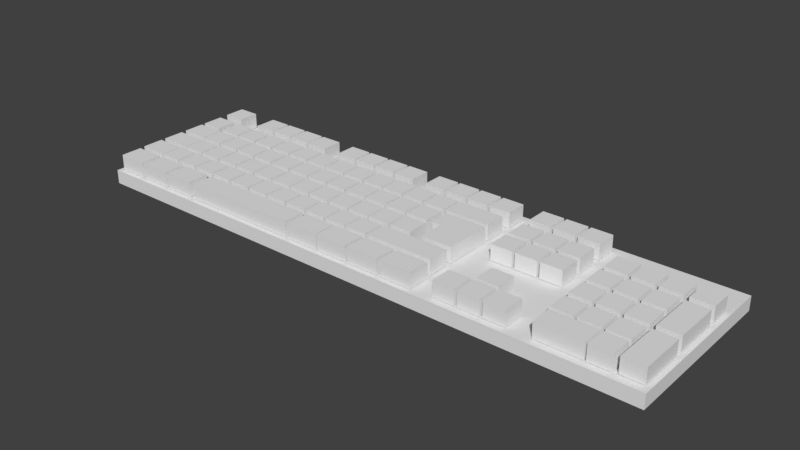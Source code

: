 # Source: Teclado.blend  (saved by Blender 2.79.0; exported with 4.5.12 LTS)
import bpy
from mathutils import Matrix  # noqa: F401  (used for matrix-valued properties, if any)

bpy.ops.wm.read_factory_settings(use_empty=True)
scene = bpy.context.scene
scene.name = 'Scene'

# ---- collections
col_collection_1 = bpy.data.collections.new('Collection 1'); scene.collection.children.link(col_collection_1)

# ---- materials (node trees are filled in below, after node groups)
mat_base = bpy.data.materials.new('Base')
mat_base.alpha_threshold = 0.0
mat_base.use_transparent_shadow = False
mat_base.roughness = 0.5
mat_material_001 = bpy.data.materials.new('Material.001')
mat_material_001.alpha_threshold = 0.0
mat_material_001.use_transparent_shadow = False
mat_material_001.roughness = 0.5
mat_teclas = bpy.data.materials.new('teclas')
mat_teclas.alpha_threshold = 0.0
mat_teclas.use_transparent_shadow = False
mat_teclas.roughness = 0.5

# ---- material node trees

# ---- world
world_world = bpy.data.worlds.new('World'); scene.world = world_world
world_world.color = (0.05088, 0.05088, 0.05088)
world_world.use_sun_shadow = False
world_world.sun_shadow_jitter_overblur = 0.0
world_world.cycles.sampling_method = 'MANUAL'

# ---- meshes
me_plane_001 = bpy.data.meshes.new('Plane.001')
me_plane_001.from_pydata([(-3.281, -0.962, -0.07884), (3.281, -0.962, -0.07884), (-3.281, 0.962, -0.07884), (3.281, 0.962, -0.07884), (-3.281, 0.962, 0.07884), (-3.281, -0.962, 0.07884), (3.281, -0.962, 0.07884), (3.281, 0.962, 0.07884)], [], [(0, 2, 3, 1), (5, 6, 7, 4), (1, 3, 7, 6), (2, 0, 5, 4), (3, 2, 4, 7), (0, 1, 6, 5)])
_uv = me_plane_001.uv_layers.new(name='UVMap')
_uv.uv.foreach_set('vector', [0.0, 0.0, 1.0, 0.0, 1.0, 1.0, 0.0, 1.0, 0.0, 0.0, 1.0, 0.0, 1.0, 1.0, 0.0, 1.0, 0.0, 0.0, 1.0, 0.0, 1.0, 1.0, 0.0, 1.0, 0.0, 0.0, 1.0, 0.0, 1.0, 1.0, 0.0, 1.0, 0.0, 0.0, 1.0, 0.0, 1.0, 1.0, 0.0, 1.0, 0.0, 0.0, 1.0, 0.0, 1.0, 1.0, 0.0, 1.0])
me_plane_001.materials.append(mat_base)
me_plane_001.use_remesh_preserve_volume = False
me_plane_001.use_remesh_preserve_attributes = False
me_plane_001.use_mirror_vertex_groups = False
me_plane_001.update()
me_plane = bpy.data.meshes.new('Plane')
me_plane.from_pydata([(-2.919, 0.2896, -0.1843), (-2.675, 0.2896, -0.1843), (-2.919, 0.5331, -0.1843), (-2.675, 0.5331, -0.1843), (-2.645, 0.2896, -0.1843), (-2.401, 0.2896, -0.1843), (-2.645, 0.5331, -0.1843), (-2.401, 0.5331, -0.1843), (-2.37, 0.2896, -0.1843), (-2.127, 0.2896, -0.1843), (-2.37, 0.5331, -0.1843), (-2.127, 0.5331, -0.1843), (-2.096, 0.2896, -0.1843), (-1.853, 0.2896, -0.1843), (-2.096, 0.5331, -0.1843), (-1.853, 0.5331, -0.1843), (-1.822, 0.2896, -0.1843), (-1.578, 0.2896, -0.1843), (-1.822, 0.5331, -0.1843), (-1.578, 0.5331, -0.1843), (-1.547, 0.2896, -0.1843), (-1.304, 0.2896, -0.1843), (-1.547, 0.5331, -0.1843), (-1.304, 0.5331, -0.1843), (-1.279, 0.2896, -0.1843), (-1.036, 0.2896, -0.1843), (-1.279, 0.5331, -0.1843), (-1.036, 0.5331, -0.1843), (-1.009, 0.2896, -0.1843), (-0.7659, 0.2896, -0.1843), (-1.009, 0.5331, -0.1843), (-0.7659, 0.5331, -0.1843), (-0.7351, 0.2896, -0.1843), (-0.4917, 0.2896, -0.1843), (-0.7351, 0.5331, -0.1843), (-0.4917, 0.5331, -0.1843), (-0.4655, 0.2896, -0.1843), (-0.222, 0.2896, -0.1843), (-0.4655, 0.5331, -0.1843), (-0.222, 0.5331, -0.1843), (-0.1978, 0.2896, -0.1843), (0.04561, 0.2896, -0.1843), (-0.1978, 0.5331, -0.1843), (0.04561, 0.5331, -0.1843), (0.07644, 0.2896, -0.1843), (0.3199, 0.2896, -0.1843), (0.07644, 0.5331, -0.1843), (0.3199, 0.5331, -0.1843), (0.3529, 0.2896, -0.1843), (0.8662, 0.2896, -0.1843), (0.3529, 0.5331, -0.1843), (0.8662, 0.5331, -0.1843), (-3.233, 0.2896, -0.1843), (-2.99, 0.2896, -0.1843), (-3.233, 0.5331, -0.1843), (-2.99, 0.5331, -0.1843), (-3.233, 0.6413, -0.1843), (-2.99, 0.6413, -0.1843), (-3.233, 0.8847, -0.1843), (-2.99, 0.8847, -0.1843), (-2.697, 0.6413, -0.1843), (-2.453, 0.6413, -0.1843), (-2.697, 0.8847, -0.1843), (-2.453, 0.8847, -0.1843), (-2.422, 0.6413, -0.1843), (-2.179, 0.6413, -0.1843), (-2.422, 0.8847, -0.1843), (-2.179, 0.8847, -0.1843), (-2.148, 0.6413, -0.1843), (-1.905, 0.6413, -0.1843), (-2.148, 0.8847, -0.1843), (-1.905, 0.8847, -0.1843), (-1.874, 0.6413, -0.1843), (-1.63, 0.6413, -0.1843), (-1.874, 0.8847, -0.1843), (-1.63, 0.8847, -0.1843), (-1.425, 0.6413, -0.1843), (-1.182, 0.6413, -0.1843), (-1.425, 0.8847, -0.1843), (-1.182, 0.8847, -0.1843), (-1.151, 0.6413, -0.1843), (-0.9073, 0.6413, -0.1843), (-1.151, 0.8847, -0.1843), (-0.9073, 0.8847, -0.1843), (-0.8765, 0.6413, -0.1843), (-0.6331, 0.6413, -0.1843), (-0.8765, 0.8847, -0.1843), (-0.6331, 0.8847, -0.1843), (-0.6022, 0.6413, -0.1843), (-0.3588, 0.6413, -0.1843), (-0.6022, 0.8847, -0.1843), (-0.3588, 0.8847, -0.1843), (-0.1908, 0.6413, -0.1843), (0.05265, 0.6413, -0.1843), (-0.1908, 0.8847, -0.1843), (0.05265, 0.8847, -0.1843), (0.08348, 0.6413, -0.1843), (0.3269, 0.6413, -0.1843), (0.08348, 0.8847, -0.1843), (0.3269, 0.8847, -0.1843), (0.3578, 0.6413, -0.1843), (0.6012, 0.6413, -0.1843), (0.3578, 0.8847, -0.1843), (0.6012, 0.8847, -0.1843), (0.632, 0.6413, -0.1843), (0.8755, 0.6413, -0.1843), (0.632, 0.8847, -0.1843), (0.8755, 0.8847, -0.1843), (1.112, 0.6413, -0.1843), (1.355, 0.6413, -0.1843), (1.112, 0.8847, -0.1843), (1.355, 0.8847, -0.1843), (1.386, 0.6413, -0.1843), (1.63, 0.6413, -0.1843), (1.386, 0.8847, -0.1843), (1.63, 0.8847, -0.1843), (1.661, 0.6413, -0.1843), (1.904, 0.6413, -0.1843), (1.661, 0.8847, -0.1843), (1.904, 0.8847, -0.1843), (1.112, 0.2895, -0.1843), (1.355, 0.2895, -0.1843), (1.112, 0.5329, -0.1843), (1.355, 0.5329, -0.1843), (1.386, 0.2895, -0.1843), (1.63, 0.2895, -0.1843), (1.386, 0.5329, -0.1843), (1.63, 0.5329, -0.1843), (1.661, 0.2895, -0.1843), (1.904, 0.2895, -0.1843), (1.661, 0.5329, -0.1843), (1.904, 0.5329, -0.1843), (1.112, -0.006363, -0.1843), (1.355, -0.006363, -0.1843), (1.112, 0.2371, -0.1843), (1.355, 0.2371, -0.1843), (1.386, -0.006363, -0.1843), (1.63, -0.006363, -0.1843), (1.386, 0.2371, -0.1843), (1.63, 0.2371, -0.1843), (1.661, -0.006363, -0.1843), (1.904, -0.006363, -0.1843), (1.661, 0.2371, -0.1843), (1.904, 0.2371, -0.1843), (1.112, -0.8899, -0.1843), (1.355, -0.8899, -0.1843), (1.112, -0.6464, -0.1843), (1.355, -0.6464, -0.1843), (1.386, -0.8899, -0.1843), (1.63, -0.8899, -0.1843), (1.386, -0.6464, -0.1843), (1.63, -0.6464, -0.1843), (1.661, -0.8899, -0.1843), (1.904, -0.8899, -0.1843), (1.661, -0.6464, -0.1843), (1.904, -0.6464, -0.1843), (1.386, -0.614, -0.1843), (1.63, -0.614, -0.1843), (1.386, -0.3706, -0.1843), (1.63, -0.3706, -0.1843), (-2.899, -0.006215, -0.1843), (-2.655, -0.006215, -0.1843), (-2.899, 0.2372, -0.1843), (-2.655, 0.2372, -0.1843), (-2.625, -0.006215, -0.1843), (-2.381, -0.006215, -0.1843), (-2.625, 0.2372, -0.1843), (-2.381, 0.2372, -0.1843), (-2.35, -0.006215, -0.1843), (-2.107, -0.006215, -0.1843), (-2.35, 0.2372, -0.1843), (-2.107, 0.2372, -0.1843), (-2.076, -0.006215, -0.1843), (-1.833, -0.006215, -0.1843), (-2.076, 0.2372, -0.1843), (-1.833, 0.2372, -0.1843), (-1.802, -0.006215, -0.1843), (-1.558, -0.006215, -0.1843), (-1.802, 0.2372, -0.1843), (-1.558, 0.2372, -0.1843), (-1.527, -0.006215, -0.1843), (-1.284, -0.006215, -0.1843), (-1.527, 0.2372, -0.1843), (-1.284, 0.2372, -0.1843), (-1.259, -0.006215, -0.1843), (-1.016, -0.006215, -0.1843), (-1.259, 0.2372, -0.1843), (-1.016, 0.2372, -0.1843), (-0.9894, -0.006215, -0.1843), (-0.746, -0.006215, -0.1843), (-0.9894, 0.2372, -0.1843), (-0.746, 0.2372, -0.1843), (-0.7151, -0.006215, -0.1843), (-0.4717, -0.006215, -0.1843), (-0.7151, 0.2372, -0.1843), (-0.4717, 0.2372, -0.1843), (-0.4455, -0.006215, -0.1843), (-0.202, -0.006215, -0.1843), (-0.4455, 0.2372, -0.1843), (-0.202, 0.2372, -0.1843), (-0.1779, -0.006215, -0.1843), (0.0656, -0.006215, -0.1843), (-0.1779, 0.2372, -0.1843), (0.0656, 0.2372, -0.1843), (0.09643, -0.006215, -0.1843), (0.3399, -0.006215, -0.1843), (0.09643, 0.2372, -0.1843), (0.3399, 0.2372, -0.1843), (-2.859, -0.306, -0.1843), (-2.615, -0.306, -0.1843), (-2.859, -0.06259, -0.1843), (-2.615, -0.06259, -0.1843), (-2.585, -0.306, -0.1843), (-2.341, -0.306, -0.1843), (-2.585, -0.06259, -0.1843), (-2.341, -0.06259, -0.1843), (-2.31, -0.306, -0.1843), (-2.067, -0.306, -0.1843), (-2.31, -0.06259, -0.1843), (-2.067, -0.06259, -0.1843), (-2.036, -0.306, -0.1843), (-1.793, -0.306, -0.1843), (-2.036, -0.06259, -0.1843), (-1.793, -0.06259, -0.1843), (-1.762, -0.306, -0.1843), (-1.518, -0.306, -0.1843), (-1.762, -0.06259, -0.1843), (-1.518, -0.06259, -0.1843), (-1.487, -0.306, -0.1843), (-1.244, -0.306, -0.1843), (-1.487, -0.06259, -0.1843), (-1.244, -0.06259, -0.1843), (-1.219, -0.306, -0.1843), (-0.9756, -0.306, -0.1843), (-1.219, -0.06259, -0.1843), (-0.9756, -0.06259, -0.1843), (-0.9494, -0.306, -0.1843), (-0.706, -0.306, -0.1843), (-0.9494, -0.06259, -0.1843), (-0.706, -0.06259, -0.1843), (-0.6752, -0.306, -0.1843), (-0.4317, -0.306, -0.1843), (-0.6752, -0.06259, -0.1843), (-0.4317, -0.06259, -0.1843), (-0.4055, -0.306, -0.1843), (-0.162, -0.306, -0.1843), (-0.4055, -0.06259, -0.1843), (-0.162, -0.06259, -0.1843), (-0.1379, -0.306, -0.1843), (0.1056, -0.306, -0.1843), (-0.1379, -0.06259, -0.1843), (0.1056, -0.06259, -0.1843), (0.1364, -0.306, -0.1843), (0.3799, -0.306, -0.1843), (0.1364, -0.06259, -0.1843), (0.3799, -0.06259, -0.1843), (-2.895, -0.6059, -0.1843), (-2.651, -0.6059, -0.1843), (-2.895, -0.3624, -0.1843), (-2.651, -0.3624, -0.1843), (-2.621, -0.6059, -0.1843), (-2.377, -0.6059, -0.1843), (-2.621, -0.3624, -0.1843), (-2.377, -0.3624, -0.1843), (-2.346, -0.6059, -0.1843), (-2.103, -0.6059, -0.1843), (-2.346, -0.3624, -0.1843), (-2.103, -0.3624, -0.1843), (-2.072, -0.6059, -0.1843), (-1.829, -0.6059, -0.1843), (-2.072, -0.3624, -0.1843), (-1.829, -0.3624, -0.1843), (-1.798, -0.6059, -0.1843), (-1.554, -0.6059, -0.1843), (-1.798, -0.3624, -0.1843), (-1.554, -0.3624, -0.1843), (-1.523, -0.6059, -0.1843), (-1.28, -0.6059, -0.1843), (-1.523, -0.3624, -0.1843), (-1.28, -0.3624, -0.1843), (-1.255, -0.6059, -0.1843), (-1.012, -0.6059, -0.1843), (-1.255, -0.3624, -0.1843), (-1.012, -0.3624, -0.1843), (-0.9854, -0.6059, -0.1843), (-0.742, -0.6059, -0.1843), (-0.9854, -0.3624, -0.1843), (-0.742, -0.3624, -0.1843), (-0.7111, -0.6059, -0.1843), (-0.4677, -0.6059, -0.1843), (-0.7111, -0.3624, -0.1843), (-0.4677, -0.3624, -0.1843), (-0.4415, -0.6059, -0.1843), (-0.198, -0.6059, -0.1843), (-0.4415, -0.3624, -0.1843), (-0.198, -0.3624, -0.1843), (-0.1739, -0.6059, -0.1843), (0.06959, -0.6059, -0.1843), (-0.1739, -0.3624, -0.1843), (0.06959, -0.3624, -0.1843), (0.1004, -0.6059, -0.1843), (0.8636, -0.6059, -0.1843), (0.1004, -0.3624, -0.1843), (0.8636, -0.3624, -0.1843), (-3.225, -0.9097, -0.1843), (-2.886, -0.9097, -0.1843), (-3.225, -0.6662, -0.1843), (-2.886, -0.6662, -0.1843), (-2.837, -0.9097, -0.1843), (-2.498, -0.9097, -0.1843), (-2.837, -0.6662, -0.1843), (-2.498, -0.6662, -0.1843), (-2.453, -0.9097, -0.1843), (-2.114, -0.9097, -0.1843), (-2.453, -0.6662, -0.1843), (-2.114, -0.6662, -0.1843), (-2.038, -0.9097, -0.1843), (-0.6987, -0.9097, -0.1843), (-2.038, -0.6662, -0.1843), (-0.6987, -0.6662, -0.1843), (-0.6464, -0.9097, -0.1843), (-0.291, -0.9097, -0.1843), (-0.6464, -0.6662, -0.1843), (-0.291, -0.6662, -0.1843), (-0.2706, -0.9097, -0.1843), (0.08481, -0.9097, -0.1843), (-0.2706, -0.6662, -0.1843), (0.08481, -0.6662, -0.1843), (0.1212, -0.9097, -0.1843), (0.4766, -0.9097, -0.1843), (0.1212, -0.6662, -0.1843), (0.4766, -0.6662, -0.1843), (0.521, -0.9097, -0.1843), (0.8764, -0.9097, -0.1843), (0.521, -0.6662, -0.1843), (0.8764, -0.6662, -0.1843), (2.168, -0.8857, -0.1843), (2.675, -0.8857, -0.1843), (2.168, -0.6423, -0.1843), (2.675, -0.6423, -0.1843), (2.147, -0.61, -0.1843), (2.391, -0.61, -0.1843), (2.147, -0.3666, -0.1843), (2.391, -0.3666, -0.1843), (2.422, -0.61, -0.1843), (2.665, -0.61, -0.1843), (2.422, -0.3666, -0.1843), (2.665, -0.3666, -0.1843), (2.696, -0.61, -0.1843), (2.939, -0.61, -0.1843), (2.696, -0.3666, -0.1843), (2.939, -0.3666, -0.1843), (2.147, -0.3062, -0.1843), (2.391, -0.3062, -0.1843), (2.147, -0.06274, -0.1843), (2.391, -0.06274, -0.1843), (2.422, -0.3062, -0.1843), (2.665, -0.3062, -0.1843), (2.422, -0.06274, -0.1843), (2.665, -0.06274, -0.1843), (2.696, -0.3062, -0.1843), (2.939, -0.3062, -0.1843), (2.696, -0.06274, -0.1843), (2.939, -0.06274, -0.1843), (2.147, -0.01036, -0.1843), (2.391, -0.01036, -0.1843), (2.147, 0.2331, -0.1843), (2.391, 0.2331, -0.1843), (2.422, -0.01036, -0.1843), (2.665, -0.01036, -0.1843), (2.422, 0.2331, -0.1843), (2.665, 0.2331, -0.1843), (2.696, -0.01036, -0.1843), (2.939, -0.01036, -0.1843), (2.696, 0.2331, -0.1843), (2.939, 0.2331, -0.1843), (2.147, 0.2975, -0.1843), (2.391, 0.2975, -0.1843), (2.147, 0.5409, -0.1843), (2.391, 0.5409, -0.1843), (2.422, 0.2975, -0.1843), (2.665, 0.2975, -0.1843), (2.422, 0.5409, -0.1843), (2.665, 0.5409, -0.1843), (2.696, 0.2975, -0.1843), (2.939, 0.2975, -0.1843), (2.696, 0.5409, -0.1843), (2.939, 0.5409, -0.1843), (2.988, 0.2975, -0.1843), (3.231, 0.2975, -0.1843), (2.988, 0.5409, -0.1843), (3.231, 0.5409, -0.1843), (2.988, -0.2942, -0.1843), (3.231, -0.2942, -0.1843), (2.988, 0.2251, -0.1843), (3.231, 0.2251, -0.1843), (2.988, -0.8779, -0.1843), (3.231, -0.8779, -0.1843), (2.988, -0.3626, -0.1843), (3.231, -0.3626, -0.1843), (2.939, -0.6464, -0.1843), (2.696, -0.6464, -0.1843), (2.939, -0.8899, -0.1843), (2.696, -0.8899, -0.1843), (-3.233, 0.0004291, -0.1843), (-2.921, 0.0004291, -0.1843), (-3.233, 0.2439, -0.1843), (-2.921, 0.2439, -0.1843), (-3.233, -0.305, -0.1843), (-2.874, -0.305, -0.1843), (-3.233, -0.0615, -0.1843), (-2.874, -0.0615, -0.1843), (-3.233, -0.6034, -0.1843), (-2.914, -0.6034, -0.1843), (-3.233, -0.3599, -0.1843), (-2.914, -0.3599, -0.1843), (-2.919, 0.5331, -0.009403), (-2.919, 0.2896, -0.009403), (-2.675, 0.2896, -0.009403), (-2.675, 0.5331, -0.009403), (-2.645, 0.5331, -0.009403), (-2.645, 0.2896, -0.009403), (-2.401, 0.2896, -0.009403), (-2.401, 0.5331, -0.009403), (-2.37, 0.5331, -0.009403), (-2.37, 0.2896, -0.009403), (-2.127, 0.2896, -0.009403), (-2.127, 0.5331, -0.009403), (-2.096, 0.5331, -0.009403), (-2.096, 0.2896, -0.009403), (-1.853, 0.2896, -0.009403), (-1.853, 0.5331, -0.009403), (-1.822, 0.5331, -0.009403), (-1.822, 0.2896, -0.009403), (-1.578, 0.2896, -0.009403), (-1.578, 0.5331, -0.009403), (-1.547, 0.5331, -0.009403), (-1.547, 0.2896, -0.009403), (-1.304, 0.2896, -0.009403), (-1.304, 0.5331, -0.009403), (-1.279, 0.5331, -0.009403), (-1.279, 0.2896, -0.009403), (-1.036, 0.2896, -0.009403), (-1.036, 0.5331, -0.009403), (-1.009, 0.5331, -0.009403), (-1.009, 0.2896, -0.009403), (-0.7659, 0.2896, -0.009403), (-0.7659, 0.5331, -0.009403), (-0.7351, 0.5331, -0.009403), (-0.7351, 0.2896, -0.009403), (-0.4917, 0.2896, -0.009403), (-0.4917, 0.5331, -0.009403), (-0.4655, 0.5331, -0.009403), (-0.4655, 0.2896, -0.009403), (-0.222, 0.2896, -0.009403), (-0.222, 0.5331, -0.009403), (-0.1978, 0.5331, -0.009403), (-0.1978, 0.2896, -0.009403), (0.04561, 0.2896, -0.009403), (0.04561, 0.5331, -0.009403), (0.07644, 0.5331, -0.009403), (0.07644, 0.2896, -0.009403), (0.3199, 0.2896, -0.009403), (0.3199, 0.5331, -0.009403), (0.3529, 0.5331, -0.009403), (0.3529, 0.2896, -0.009403), (0.8662, 0.2896, -0.009403), (0.8662, 0.5331, -0.009403), (-3.233, 0.5331, -0.009403), (-3.233, 0.2896, -0.009403), (-2.99, 0.2896, -0.009403), (-2.99, 0.5331, -0.009403), (-3.233, 0.8847, -0.009403), (-3.233, 0.6413, -0.009403), (-2.99, 0.6413, -0.009403), (-2.99, 0.8847, -0.009403), (-2.697, 0.8847, -0.009403), (-2.697, 0.6413, -0.009403), (-2.453, 0.6413, -0.009403), (-2.453, 0.8847, -0.009403), (-2.422, 0.8847, -0.009403), (-2.422, 0.6413, -0.009403), (-2.179, 0.6413, -0.009403), (-2.179, 0.8847, -0.009403), (-2.148, 0.8847, -0.009403), (-2.148, 0.6413, -0.009403), (-1.905, 0.6413, -0.009403), (-1.905, 0.8847, -0.009403), (-1.874, 0.8847, -0.009403), (-1.874, 0.6413, -0.009403), (-1.63, 0.6413, -0.009403), (-1.63, 0.8847, -0.009403), (-1.425, 0.8847, -0.009403), (-1.425, 0.6413, -0.009403), (-1.182, 0.6413, -0.009403), (-1.182, 0.8847, -0.009403), (-1.151, 0.8847, -0.009403), (-1.151, 0.6413, -0.009403), (-0.9073, 0.6413, -0.009403), (-0.9073, 0.8847, -0.009403), (-0.8765, 0.8847, -0.009403), (-0.8765, 0.6413, -0.009403), (-0.6331, 0.6413, -0.009403), (-0.6331, 0.8847, -0.009403), (-0.6022, 0.8847, -0.009403), (-0.6022, 0.6413, -0.009403), (-0.3588, 0.6413, -0.009403), (-0.3588, 0.8847, -0.009403), (-0.1908, 0.8847, -0.009403), (-0.1908, 0.6413, -0.009403), (0.05265, 0.6413, -0.009403), (0.05265, 0.8847, -0.009403), (0.08348, 0.8847, -0.009403), (0.08348, 0.6413, -0.009403), (0.3269, 0.6413, -0.009403), (0.3269, 0.8847, -0.009403), (0.3578, 0.8847, -0.009403), (0.3578, 0.6413, -0.009403), (0.6012, 0.6413, -0.009403), (0.6012, 0.8847, -0.009403), (0.632, 0.8847, -0.009403), (0.632, 0.6413, -0.009403), (0.8755, 0.6413, -0.009403), (0.8755, 0.8847, -0.009403), (1.112, 0.8847, -0.009403), (1.112, 0.6413, -0.009403), (1.355, 0.6413, -0.009403), (1.355, 0.8847, -0.009403), (1.386, 0.8847, -0.009403), (1.386, 0.6413, -0.009403), (1.63, 0.6413, -0.009403), (1.63, 0.8847, -0.009403), (1.661, 0.8847, -0.009403), (1.661, 0.6413, -0.009403), (1.904, 0.6413, -0.009403), (1.904, 0.8847, -0.009403), (1.112, 0.5329, -0.009403), (1.112, 0.2895, -0.009403), (1.355, 0.2895, -0.009403), (1.355, 0.5329, -0.009403), (1.386, 0.5329, -0.009403), (1.386, 0.2895, -0.009403), (1.63, 0.2895, -0.009403), (1.63, 0.5329, -0.009403), (1.661, 0.5329, -0.009403), (1.661, 0.2895, -0.009403), (1.904, 0.2895, -0.009403), (1.904, 0.5329, -0.009403), (1.112, 0.2371, -0.009403), (1.112, -0.006363, -0.009403), (1.355, -0.006363, -0.009403), (1.355, 0.2371, -0.009403), (1.386, 0.2371, -0.009403), (1.386, -0.006363, -0.009403), (1.63, -0.006363, -0.009403), (1.63, 0.2371, -0.009403), (1.661, 0.2371, -0.009403), (1.661, -0.006363, -0.009403), (1.904, -0.006363, -0.009403), (1.904, 0.2371, -0.009403), (1.112, -0.6464, -0.009403), (1.112, -0.8899, -0.009403), (1.355, -0.8899, -0.009403), (1.355, -0.6464, -0.009403), (1.386, -0.6464, -0.009403), (1.386, -0.8899, -0.009403), (1.63, -0.8899, -0.009403), (1.63, -0.6464, -0.009403), (1.661, -0.6464, -0.009403), (1.661, -0.8899, -0.009403), (1.904, -0.8899, -0.009403), (1.904, -0.6464, -0.009403), (1.386, -0.3706, -0.009403), (1.386, -0.614, -0.009403), (1.63, -0.614, -0.009403), (1.63, -0.3706, -0.009403), (-2.899, 0.2372, -0.009403), (-2.899, -0.006215, -0.009403), (-2.655, -0.006215, -0.009403), (-2.655, 0.2372, -0.009403), (-2.625, 0.2372, -0.009403), (-2.625, -0.006215, -0.009403), (-2.381, -0.006215, -0.009403), (-2.381, 0.2372, -0.009403), (-2.35, 0.2372, -0.009403), (-2.35, -0.006215, -0.009403), (-2.107, -0.006215, -0.009403), (-2.107, 0.2372, -0.009403), (-2.076, 0.2372, -0.009403), (-2.076, -0.006215, -0.009403), (-1.833, -0.006215, -0.009403), (-1.833, 0.2372, -0.009403), (-1.802, 0.2372, -0.009403), (-1.802, -0.006215, -0.009403), (-1.558, -0.006215, -0.009403), (-1.558, 0.2372, -0.009403), (-1.527, 0.2372, -0.009403), (-1.527, -0.006215, -0.009403), (-1.284, -0.006215, -0.009403), (-1.284, 0.2372, -0.009403), (-1.259, 0.2372, -0.009403), (-1.259, -0.006215, -0.009403), (-1.016, -0.006215, -0.009403), (-1.016, 0.2372, -0.009403), (-0.9894, 0.2372, -0.009403), (-0.9894, -0.006215, -0.009403), (-0.746, -0.006215, -0.009403), (-0.746, 0.2372, -0.009403), (-0.7151, 0.2372, -0.009403), (-0.7151, -0.006215, -0.009403), (-0.4717, -0.006215, -0.009403), (-0.4717, 0.2372, -0.009403), (-0.4455, 0.2372, -0.009403), (-0.4455, -0.006215, -0.009403), (-0.202, -0.006215, -0.009403), (-0.202, 0.2372, -0.009403), (-0.1779, 0.2372, -0.009403), (-0.1779, -0.006215, -0.009403), (0.0656, -0.006215, -0.009403), (0.0656, 0.2372, -0.009403), (0.09643, 0.2372, -0.009403), (0.09643, -0.006215, -0.009403), (0.3399, -0.006215, -0.009403), (0.3399, 0.2372, -0.009403), (-2.859, -0.06259, -0.009403), (-2.859, -0.306, -0.009403), (-2.615, -0.306, -0.009403), (-2.615, -0.06259, -0.009403), (-2.585, -0.06259, -0.009403), (-2.585, -0.306, -0.009403), (-2.341, -0.306, -0.009403), (-2.341, -0.06259, -0.009403), (-2.31, -0.06259, -0.009403), (-2.31, -0.306, -0.009403), (-2.067, -0.306, -0.009403), (-2.067, -0.06259, -0.009403), (-2.036, -0.06259, -0.009403), (-2.036, -0.306, -0.009403), (-1.793, -0.306, -0.009403), (-1.793, -0.06259, -0.009403), (-1.762, -0.06259, -0.009403), (-1.762, -0.306, -0.009403), (-1.518, -0.306, -0.009403), (-1.518, -0.06259, -0.009403), (-1.487, -0.06259, -0.009403), (-1.487, -0.306, -0.009403), (-1.244, -0.306, -0.009403), (-1.244, -0.06259, -0.009403), (-1.219, -0.06259, -0.009403), (-1.219, -0.306, -0.009403), (-0.9756, -0.306, -0.009403), (-0.9756, -0.06259, -0.009403), (-0.9494, -0.06259, -0.009403), (-0.9494, -0.306, -0.009403), (-0.706, -0.306, -0.009403), (-0.706, -0.06259, -0.009403), (-0.6752, -0.06259, -0.009403), (-0.6752, -0.306, -0.009403), (-0.4317, -0.306, -0.009403), (-0.4317, -0.06259, -0.009403), (-0.4055, -0.06259, -0.009403), (-0.4055, -0.306, -0.009403), (-0.162, -0.306, -0.009403), (-0.162, -0.06259, -0.009403), (-0.1379, -0.06259, -0.009403), (-0.1379, -0.306, -0.009403), (0.1056, -0.306, -0.009403), (0.1056, -0.06259, -0.009403), (0.1364, -0.06259, -0.009403), (0.1364, -0.306, -0.009403), (0.3799, -0.306, -0.009403), (0.3799, -0.06259, -0.009403), (-2.895, -0.3624, -0.009403), (-2.895, -0.6059, -0.009403), (-2.651, -0.6059, -0.009403), (-2.651, -0.3624, -0.009403), (-2.621, -0.3624, -0.009403), (-2.621, -0.6059, -0.009403), (-2.377, -0.6059, -0.009403), (-2.377, -0.3624, -0.009403), (-2.346, -0.3624, -0.009403), (-2.346, -0.6059, -0.009403), (-2.103, -0.6059, -0.009403), (-2.103, -0.3624, -0.009403), (-2.072, -0.3624, -0.009403), (-2.072, -0.6059, -0.009403), (-1.829, -0.6059, -0.009403), (-1.829, -0.3624, -0.009403), (-1.798, -0.3624, -0.009403), (-1.798, -0.6059, -0.009403), (-1.554, -0.6059, -0.009403), (-1.554, -0.3624, -0.009403), (-1.523, -0.3624, -0.009403), (-1.523, -0.6059, -0.009403), (-1.28, -0.6059, -0.009403), (-1.28, -0.3624, -0.009403), (-1.255, -0.3624, -0.009403), (-1.255, -0.6059, -0.009403), (-1.012, -0.6059, -0.009403), (-1.012, -0.3624, -0.009403), (-0.9854, -0.3624, -0.009403), (-0.9854, -0.6059, -0.009403), (-0.742, -0.6059, -0.009403), (-0.742, -0.3624, -0.009403), (-0.7111, -0.3624, -0.009403), (-0.7111, -0.6059, -0.009403), (-0.4677, -0.6059, -0.009403), (-0.4677, -0.3624, -0.009403), (-0.4415, -0.3624, -0.009403), (-0.4415, -0.6059, -0.009403), (-0.198, -0.6059, -0.009403), (-0.198, -0.3624, -0.009403), (-0.1739, -0.3624, -0.009403), (-0.1739, -0.6059, -0.009403), (0.06959, -0.6059, -0.009403), (0.06959, -0.3624, -0.009403), (0.1004, -0.3624, -0.009403), (0.1004, -0.6059, -0.009403), (0.8636, -0.6059, -0.009403), (0.8636, -0.3624, -0.009403), (-3.225, -0.6662, -0.009403), (-3.225, -0.9097, -0.009403), (-2.886, -0.9097, -0.009403), (-2.886, -0.6662, -0.009403), (-2.837, -0.6662, -0.009403), (-2.837, -0.9097, -0.009403), (-2.498, -0.9097, -0.009403), (-2.498, -0.6662, -0.009403), (-2.453, -0.6662, -0.009403), (-2.453, -0.9097, -0.009403), (-2.114, -0.9097, -0.009403), (-2.114, -0.6662, -0.009403), (-2.038, -0.6662, -0.009403), (-2.038, -0.9097, -0.009403), (-0.6987, -0.9097, -0.009403), (-0.6987, -0.6662, -0.009403), (-0.6464, -0.6662, -0.009403), (-0.6464, -0.9097, -0.009403), (-0.291, -0.9097, -0.009403), (-0.291, -0.6662, -0.009403), (-0.2706, -0.6662, -0.009403), (-0.2706, -0.9097, -0.009403), (0.08481, -0.9097, -0.009403), (0.08481, -0.6662, -0.009403), (0.1212, -0.6662, -0.009403), (0.1212, -0.9097, -0.009403), (0.4766, -0.9097, -0.009403), (0.4766, -0.6662, -0.009403), (0.521, -0.6662, -0.009403), (0.521, -0.9097, -0.009403), (0.8764, -0.9097, -0.009403), (0.8764, -0.6662, -0.009403), (2.168, -0.6423, -0.009403), (2.168, -0.8857, -0.009403), (2.675, -0.8857, -0.009403), (2.675, -0.6423, -0.009403), (2.147, -0.3666, -0.009403), (2.147, -0.61, -0.009403), (2.391, -0.61, -0.009403), (2.391, -0.3666, -0.009403), (2.422, -0.3666, -0.009403), (2.422, -0.61, -0.009403), (2.665, -0.61, -0.009403), (2.665, -0.3666, -0.009403), (2.696, -0.3666, -0.009403), (2.696, -0.61, -0.009403), (2.939, -0.61, -0.009403), (2.939, -0.3666, -0.009403), (2.147, -0.06274, -0.009403), (2.147, -0.3062, -0.009403), (2.391, -0.3062, -0.009403), (2.391, -0.06274, -0.009403), (2.422, -0.06274, -0.009403), (2.422, -0.3062, -0.009403), (2.665, -0.3062, -0.009403), (2.665, -0.06274, -0.009403), (2.696, -0.06274, -0.009403), (2.696, -0.3062, -0.009403), (2.939, -0.3062, -0.009403), (2.939, -0.06274, -0.009403), (2.147, 0.2331, -0.009403), (2.147, -0.01036, -0.009403), (2.391, -0.01036, -0.009403), (2.391, 0.2331, -0.009403), (2.422, 0.2331, -0.009403), (2.422, -0.01036, -0.009403), (2.665, -0.01036, -0.009403), (2.665, 0.2331, -0.009403), (2.696, 0.2331, -0.009403), (2.696, -0.01036, -0.009403), (2.939, -0.01036, -0.009403), (2.939, 0.2331, -0.009403), (2.147, 0.5409, -0.009403), (2.147, 0.2975, -0.009403), (2.391, 0.2975, -0.009403), (2.391, 0.5409, -0.009403), (2.422, 0.5409, -0.009403), (2.422, 0.2975, -0.009403), (2.665, 0.2975, -0.009403), (2.665, 0.5409, -0.009403), (2.696, 0.5409, -0.009403), (2.696, 0.2975, -0.009403), (2.939, 0.2975, -0.009403), (2.939, 0.5409, -0.009403), (2.988, 0.5409, -0.009403), (2.988, 0.2975, -0.009403), (3.231, 0.2975, -0.009403), (3.231, 0.5409, -0.009403), (2.988, 0.2251, -0.009403), (2.988, -0.2942, -0.009403), (3.231, -0.2942, -0.009403), (3.231, 0.2251, -0.009403), (2.988, -0.3626, -0.009403), (2.988, -0.8779, -0.009403), (3.231, -0.8779, -0.009403), (3.231, -0.3626, -0.009403), (2.939, -0.6464, -0.009403), (2.696, -0.6464, -0.009403), (2.939, -0.8899, -0.009403), (2.696, -0.8899, -0.009403), (-3.233, 0.2439, -0.009403), (-3.233, 0.0004291, -0.009403), (-2.921, 0.0004291, -0.009403), (-2.921, 0.2439, -0.009403), (-3.233, -0.0615, -0.009403), (-3.233, -0.305, -0.009403), (-2.874, -0.305, -0.009403), (-2.874, -0.0615, -0.009403), (-3.233, -0.3599, -0.009403), (-3.233, -0.6034, -0.009403), (-2.914, -0.6034, -0.009403), (-2.914, -0.3599, -0.009403), (0.4096, -0.0002188, -0.1843), (0.8674, -0.0002188, -0.1843), (0.4096, 0.2432, -0.1843), (0.8674, 0.2432, -0.1843), (0.4096, 0.2432, -0.009403), (0.4096, -0.0002188, -0.009403), (0.8674, -0.0002188, -0.009403), (0.8674, 0.2432, -0.009403), (0.5129, -0.0002188, -0.1843), (0.5129, 0.2432, -0.1843), (0.5129, -0.0002188, -0.009403), (0.5129, 0.2432, -0.009403), (0.5129, -0.2975, -0.1843), (0.8674, -0.2975, -0.1843), (0.5129, -0.2975, -0.009403), (0.8674, -0.2975, -0.009403)], [], [(0, 2, 3, 1), (4, 6, 7, 5), (8, 10, 11, 9), (12, 14, 15, 13), (16, 18, 19, 17), (20, 22, 23, 21), (24, 26, 27, 25), (28, 30, 31, 29), (32, 34, 35, 33), (36, 38, 39, 37), (40, 42, 43, 41), (44, 46, 47, 45), (48, 50, 51, 49), (52, 54, 55, 53), (56, 58, 59, 57), (60, 62, 63, 61), (64, 66, 67, 65), (68, 70, 71, 69), (72, 74, 75, 73), (76, 78, 79, 77), (80, 82, 83, 81), (84, 86, 87, 85), (88, 90, 91, 89), (92, 94, 95, 93), (96, 98, 99, 97), (100, 102, 103, 101), (104, 106, 107, 105), (108, 110, 111, 109), (112, 114, 115, 113), (116, 118, 119, 117), (120, 122, 123, 121), (124, 126, 127, 125), (128, 130, 131, 129), (132, 134, 135, 133), (136, 138, 139, 137), (140, 142, 143, 141), (144, 146, 147, 145), (148, 150, 151, 149), (152, 154, 155, 153), (156, 158, 159, 157), (160, 162, 163, 161), (164, 166, 167, 165), (168, 170, 171, 169), (172, 174, 175, 173), (176, 178, 179, 177), (180, 182, 183, 181), (184, 186, 187, 185), (188, 190, 191, 189), (192, 194, 195, 193), (196, 198, 199, 197), (200, 202, 203, 201), (204, 206, 207, 205), (208, 210, 211, 209), (212, 214, 215, 213), (216, 218, 219, 217), (220, 222, 223, 221), (224, 226, 227, 225), (228, 230, 231, 229), (232, 234, 235, 233), (236, 238, 239, 237), (240, 242, 243, 241), (244, 246, 247, 245), (248, 250, 251, 249), (252, 254, 255, 253), (256, 258, 259, 257), (260, 262, 263, 261), (264, 266, 267, 265), (268, 270, 271, 269), (272, 274, 275, 273), (276, 278, 279, 277), (280, 282, 283, 281), (284, 286, 287, 285), (288, 290, 291, 289), (292, 294, 295, 293), (296, 298, 299, 297), (300, 302, 303, 301), (304, 306, 307, 305), (308, 310, 311, 309), (312, 314, 315, 313), (316, 318, 319, 317), (320, 322, 323, 321), (324, 326, 327, 325), (328, 330, 331, 329), (332, 334, 335, 333), (336, 338, 339, 337), (340, 342, 343, 341), (344, 346, 347, 345), (348, 350, 351, 349), (352, 354, 355, 353), (356, 358, 359, 357), (360, 362, 363, 361), (364, 366, 367, 365), (368, 370, 371, 369), (372, 374, 375, 373), (376, 378, 379, 377), (380, 382, 383, 381), (384, 386, 387, 385), (388, 390, 391, 389), (392, 394, 395, 393), (396, 398, 399, 397), (403, 401, 400, 402), (404, 406, 407, 405), (408, 410, 411, 409), (412, 414, 415, 413), (417, 418, 419, 416), (421, 422, 423, 420), (425, 426, 427, 424), (429, 430, 431, 428), (433, 434, 435, 432), (437, 438, 439, 436), (441, 442, 443, 440), (445, 446, 447, 444), (449, 450, 451, 448), (453, 454, 455, 452), (457, 458, 459, 456), (461, 462, 463, 460), (465, 466, 467, 464), (469, 470, 471, 468), (473, 474, 475, 472), (477, 478, 479, 476), (481, 482, 483, 480), (485, 486, 487, 484), (489, 490, 491, 488), (493, 494, 495, 492), (497, 498, 499, 496), (501, 502, 503, 500), (505, 506, 507, 504), (509, 510, 511, 508), (513, 514, 515, 512), (517, 518, 519, 516), (521, 522, 523, 520), (525, 526, 527, 524), (529, 530, 531, 528), (533, 534, 535, 532), (537, 538, 539, 536), (541, 542, 543, 540), (545, 546, 547, 544), (549, 550, 551, 548), (553, 554, 555, 552), (557, 558, 559, 556), (561, 562, 563, 560), (565, 566, 567, 564), (569, 570, 571, 568), (573, 574, 575, 572), (577, 578, 579, 576), (581, 582, 583, 580), (585, 586, 587, 584), (589, 590, 591, 588), (593, 594, 595, 592), (597, 598, 599, 596), (601, 602, 603, 600), (605, 606, 607, 604), (609, 610, 611, 608), (613, 614, 615, 612), (617, 618, 619, 616), (621, 622, 623, 620), (625, 626, 627, 624), (629, 630, 631, 628), (633, 634, 635, 632), (637, 638, 639, 636), (641, 642, 643, 640), (645, 646, 647, 644), (649, 650, 651, 648), (653, 654, 655, 652), (657, 658, 659, 656), (661, 662, 663, 660), (665, 666, 667, 664), (669, 670, 671, 668), (673, 674, 675, 672), (677, 678, 679, 676), (681, 682, 683, 680), (685, 686, 687, 684), (689, 690, 691, 688), (693, 694, 695, 692), (697, 698, 699, 696), (701, 702, 703, 700), (705, 706, 707, 704), (709, 710, 711, 708), (713, 714, 715, 712), (717, 718, 719, 716), (721, 722, 723, 720), (725, 726, 727, 724), (729, 730, 731, 728), (733, 734, 735, 732), (737, 738, 739, 736), (741, 742, 743, 740), (745, 746, 747, 744), (749, 750, 751, 748), (753, 754, 755, 752), (757, 758, 759, 756), (761, 762, 763, 760), (765, 766, 767, 764), (769, 770, 771, 768), (773, 774, 775, 772), (777, 778, 779, 776), (781, 782, 783, 780), (785, 786, 787, 784), (789, 790, 791, 788), (793, 794, 795, 792), (797, 798, 799, 796), (801, 802, 803, 800), (805, 806, 807, 804), (809, 810, 811, 808), (813, 814, 815, 812), (819, 818, 816, 817), (821, 822, 823, 820), (825, 826, 827, 824), (829, 830, 831, 828), (386, 384, 801, 800), (177, 179, 595, 594), (384, 385, 802, 801), (179, 178, 592, 595), (385, 387, 803, 802), (182, 180, 597, 596), (387, 386, 800, 803), (180, 181, 598, 597), (390, 388, 805, 804), (181, 183, 599, 598), (388, 389, 806, 805), (183, 182, 596, 599), (389, 391, 807, 806), (186, 184, 601, 600), (391, 390, 804, 807), (184, 185, 602, 601), (394, 392, 809, 808), (185, 187, 603, 602), (392, 393, 810, 809), (187, 186, 600, 603), (393, 395, 811, 810), (190, 188, 605, 604), (395, 394, 808, 811), (188, 189, 606, 605), (398, 396, 813, 812), (189, 191, 607, 606), (396, 397, 814, 813), (191, 190, 604, 607), (397, 399, 815, 814), (194, 192, 609, 608), (399, 398, 812, 815), (192, 193, 610, 609), (400, 401, 817, 816), (193, 195, 611, 610), (402, 400, 816, 818), (195, 194, 608, 611), (403, 402, 818, 819), (198, 196, 613, 612), (401, 403, 819, 817), (196, 197, 614, 613), (406, 404, 821, 820), (197, 199, 615, 614), (404, 405, 822, 821), (199, 198, 612, 615), (405, 407, 823, 822), (202, 200, 617, 616), (407, 406, 820, 823), (200, 201, 618, 617), (410, 408, 825, 824), (201, 203, 619, 618), (408, 409, 826, 825), (203, 202, 616, 619), (409, 411, 827, 826), (206, 204, 621, 620), (411, 410, 824, 827), (204, 205, 622, 621), (414, 412, 829, 828), (205, 207, 623, 622), (2, 0, 417, 416), (412, 413, 830, 829), (207, 206, 620, 623), (0, 1, 418, 417), (413, 415, 831, 830), (210, 208, 625, 624), (1, 3, 419, 418), (415, 414, 828, 831), (208, 209, 626, 625), (3, 2, 416, 419), (209, 211, 627, 626), (6, 4, 421, 420), (211, 210, 624, 627), (4, 5, 422, 421), (214, 212, 629, 628), (5, 7, 423, 422), (212, 213, 630, 629), (7, 6, 420, 423), (213, 215, 631, 630), (10, 8, 425, 424), (215, 214, 628, 631), (8, 9, 426, 425), (218, 216, 633, 632), (9, 11, 427, 426), (216, 217, 634, 633), (11, 10, 424, 427), (217, 219, 635, 634), (14, 12, 429, 428), (219, 218, 632, 635), (12, 13, 430, 429), (222, 220, 637, 636), (13, 15, 431, 430), (220, 221, 638, 637), (15, 14, 428, 431), (221, 223, 639, 638), (18, 16, 433, 432), (223, 222, 636, 639), (16, 17, 434, 433), (226, 224, 641, 640), (17, 19, 435, 434), (224, 225, 642, 641), (19, 18, 432, 435), (225, 227, 643, 642), (22, 20, 437, 436), (227, 226, 640, 643), (20, 21, 438, 437), (230, 228, 645, 644), (21, 23, 439, 438), (228, 229, 646, 645), (23, 22, 436, 439), (229, 231, 647, 646), (26, 24, 441, 440), (231, 230, 644, 647), (24, 25, 442, 441), (234, 232, 649, 648), (25, 27, 443, 442), (232, 233, 650, 649), (27, 26, 440, 443), (233, 235, 651, 650), (30, 28, 445, 444), (235, 234, 648, 651), (28, 29, 446, 445), (238, 236, 653, 652), (29, 31, 447, 446), (236, 237, 654, 653), (31, 30, 444, 447), (237, 239, 655, 654), (34, 32, 449, 448), (239, 238, 652, 655), (32, 33, 450, 449), (242, 240, 657, 656), (33, 35, 451, 450), (240, 241, 658, 657), (35, 34, 448, 451), (241, 243, 659, 658), (38, 36, 453, 452), (243, 242, 656, 659), (36, 37, 454, 453), (246, 244, 661, 660), (37, 39, 455, 454), (244, 245, 662, 661), (39, 38, 452, 455), (245, 247, 663, 662), (42, 40, 457, 456), (247, 246, 660, 663), (40, 41, 458, 457), (250, 248, 665, 664), (41, 43, 459, 458), (248, 249, 666, 665), (43, 42, 456, 459), (249, 251, 667, 666), (46, 44, 461, 460), (251, 250, 664, 667), (44, 45, 462, 461), (254, 252, 669, 668), (45, 47, 463, 462), (252, 253, 670, 669), (47, 46, 460, 463), (253, 255, 671, 670), (50, 48, 465, 464), (255, 254, 668, 671), (48, 49, 466, 465), (258, 256, 673, 672), (49, 51, 467, 466), (256, 257, 674, 673), (51, 50, 464, 467), (257, 259, 675, 674), (54, 52, 469, 468), (259, 258, 672, 675), (52, 53, 470, 469), (262, 260, 677, 676), (53, 55, 471, 470), (260, 261, 678, 677), (55, 54, 468, 471), (261, 263, 679, 678), (58, 56, 473, 472), (263, 262, 676, 679), (56, 57, 474, 473), (266, 264, 681, 680), (57, 59, 475, 474), (264, 265, 682, 681), (59, 58, 472, 475), (265, 267, 683, 682), (62, 60, 477, 476), (267, 266, 680, 683), (60, 61, 478, 477), (270, 268, 685, 684), (61, 63, 479, 478), (268, 269, 686, 685), (63, 62, 476, 479), (269, 271, 687, 686), (66, 64, 481, 480), (271, 270, 684, 687), (64, 65, 482, 481), (274, 272, 689, 688), (65, 67, 483, 482), (272, 273, 690, 689), (67, 66, 480, 483), (273, 275, 691, 690), (70, 68, 485, 484), (275, 274, 688, 691), (68, 69, 486, 485), (278, 276, 693, 692), (69, 71, 487, 486), (276, 277, 694, 693), (71, 70, 484, 487), (277, 279, 695, 694), (74, 72, 489, 488), (279, 278, 692, 695), (72, 73, 490, 489), (282, 280, 697, 696), (73, 75, 491, 490), (280, 281, 698, 697), (75, 74, 488, 491), (281, 283, 699, 698), (78, 76, 493, 492), (283, 282, 696, 699), (76, 77, 494, 493), (286, 284, 701, 700), (77, 79, 495, 494), (284, 285, 702, 701), (79, 78, 492, 495), (285, 287, 703, 702), (82, 80, 497, 496), (287, 286, 700, 703), (80, 81, 498, 497), (290, 288, 705, 704), (81, 83, 499, 498), (288, 289, 706, 705), (83, 82, 496, 499), (289, 291, 707, 706), (86, 84, 501, 500), (291, 290, 704, 707), (84, 85, 502, 501), (294, 292, 709, 708), (85, 87, 503, 502), (292, 293, 710, 709), (87, 86, 500, 503), (293, 295, 711, 710), (90, 88, 505, 504), (295, 294, 708, 711), (88, 89, 506, 505), (298, 296, 713, 712), (89, 91, 507, 506), (296, 297, 714, 713), (91, 90, 504, 507), (297, 299, 715, 714), (94, 92, 509, 508), (299, 298, 712, 715), (92, 93, 510, 509), (302, 300, 717, 716), (93, 95, 511, 510), (300, 301, 718, 717), (95, 94, 508, 511), (301, 303, 719, 718), (98, 96, 513, 512), (303, 302, 716, 719), (96, 97, 514, 513), (306, 304, 721, 720), (97, 99, 515, 514), (304, 305, 722, 721), (99, 98, 512, 515), (305, 307, 723, 722), (102, 100, 517, 516), (307, 306, 720, 723), (100, 101, 518, 517), (310, 308, 725, 724), (101, 103, 519, 518), (308, 309, 726, 725), (103, 102, 516, 519), (309, 311, 727, 726), (106, 104, 521, 520), (311, 310, 724, 727), (104, 105, 522, 521), (314, 312, 729, 728), (105, 107, 523, 522), (312, 313, 730, 729), (107, 106, 520, 523), (313, 315, 731, 730), (110, 108, 525, 524), (315, 314, 728, 731), (108, 109, 526, 525), (318, 316, 733, 732), (109, 111, 527, 526), (316, 317, 734, 733), (111, 110, 524, 527), (317, 319, 735, 734), (114, 112, 529, 528), (319, 318, 732, 735), (112, 113, 530, 529), (322, 320, 737, 736), (113, 115, 531, 530), (320, 321, 738, 737), (115, 114, 528, 531), (321, 323, 739, 738), (118, 116, 533, 532), (323, 322, 736, 739), (116, 117, 534, 533), (326, 324, 741, 740), (117, 119, 535, 534), (324, 325, 742, 741), (119, 118, 532, 535), (325, 327, 743, 742), (122, 120, 537, 536), (327, 326, 740, 743), (120, 121, 538, 537), (330, 328, 745, 744), (121, 123, 539, 538), (328, 329, 746, 745), (123, 122, 536, 539), (329, 331, 747, 746), (126, 124, 541, 540), (331, 330, 744, 747), (124, 125, 542, 541), (334, 332, 749, 748), (125, 127, 543, 542), (332, 333, 750, 749), (127, 126, 540, 543), (333, 335, 751, 750), (130, 128, 545, 544), (335, 334, 748, 751), (128, 129, 546, 545), (338, 336, 753, 752), (129, 131, 547, 546), (336, 337, 754, 753), (131, 130, 544, 547), (337, 339, 755, 754), (134, 132, 549, 548), (339, 338, 752, 755), (132, 133, 550, 549), (342, 340, 757, 756), (133, 135, 551, 550), (340, 341, 758, 757), (135, 134, 548, 551), (341, 343, 759, 758), (138, 136, 553, 552), (343, 342, 756, 759), (136, 137, 554, 553), (346, 344, 761, 760), (137, 139, 555, 554), (344, 345, 762, 761), (139, 138, 552, 555), (345, 347, 763, 762), (142, 140, 557, 556), (347, 346, 760, 763), (140, 141, 558, 557), (350, 348, 765, 764), (141, 143, 559, 558), (348, 349, 766, 765), (143, 142, 556, 559), (349, 351, 767, 766), (146, 144, 561, 560), (351, 350, 764, 767), (144, 145, 562, 561), (354, 352, 769, 768), (145, 147, 563, 562), (352, 353, 770, 769), (147, 146, 560, 563), (353, 355, 771, 770), (150, 148, 565, 564), (355, 354, 768, 771), (148, 149, 566, 565), (358, 356, 773, 772), (149, 151, 567, 566), (356, 357, 774, 773), (151, 150, 564, 567), (357, 359, 775, 774), (154, 152, 569, 568), (359, 358, 772, 775), (152, 153, 570, 569), (362, 360, 777, 776), (153, 155, 571, 570), (360, 361, 778, 777), (155, 154, 568, 571), (361, 363, 779, 778), (158, 156, 573, 572), (363, 362, 776, 779), (156, 157, 574, 573), (366, 364, 781, 780), (157, 159, 575, 574), (364, 365, 782, 781), (159, 158, 572, 575), (365, 367, 783, 782), (162, 160, 577, 576), (367, 366, 780, 783), (160, 161, 578, 577), (370, 368, 785, 784), (161, 163, 579, 578), (368, 369, 786, 785), (163, 162, 576, 579), (369, 371, 787, 786), (166, 164, 581, 580), (371, 370, 784, 787), (164, 165, 582, 581), (374, 372, 789, 788), (165, 167, 583, 582), (372, 373, 790, 789), (167, 166, 580, 583), (373, 375, 791, 790), (170, 168, 585, 584), (375, 374, 788, 791), (168, 169, 586, 585), (378, 376, 793, 792), (169, 171, 587, 586), (376, 377, 794, 793), (171, 170, 584, 587), (377, 379, 795, 794), (174, 172, 589, 588), (379, 378, 792, 795), (172, 173, 590, 589), (382, 380, 797, 796), (173, 175, 591, 590), (380, 381, 798, 797), (175, 174, 588, 591), (381, 383, 799, 798), (178, 176, 593, 592), (383, 382, 796, 799), (176, 177, 594, 593), (840, 841, 835, 833), (842, 838, 839, 843), (834, 832, 837, 836), (842, 840, 844, 846), (833, 835, 839, 838), (841, 834, 836, 843), (835, 841, 843, 839), (832, 840, 842, 837), (837, 842, 843, 836), (832, 834, 841, 840), (844, 845, 847, 846), (838, 842, 846, 847), (840, 833, 845, 844), (833, 838, 847, 845)])
me_plane.polygons.foreach_set('material_index', [1, 1, 1, 1, 1, 1, 1, 1, 1, 1, 1, 1, 1, 1, 1, 1, 1, 1, 1, 1, 1, 1, 1, 1, 1, 1, 1, 1, 1, 1, 1, 1, 1, 1, 1, 1, 1, 1, 1, 1, 1, 1, 1, 1, 1, 1, 1, 1, 1, 1, 1, 1, 1, 1, 1, 1, 1, 1, 1, 1, 1, 1, 1, 1, 1, 1, 1, 1, 1, 1, 1, 1, 1, 1, 1, 1, 1, 1, 1, 1, 1, 1, 1, 1, 1, 1, 1, 1, 1, 1, 1, 1, 1, 1, 1, 1, 1, 1, 1, 1, 1, 1, 1, 1, 1, 1, 1, 1, 1, 1, 1, 1, 1, 1, 1, 1, 1, 1, 1, 1, 1, 1, 1, 1, 1, 1, 1, 1, 1, 1, 1, 1, 1, 1, 1, 1, 1, 1, 1, 1, 1, 1, 1, 1, 1, 1, 1, 1, 1, 1, 1, 1, 1, 1, 1, 1, 1, 1, 1, 1, 1, 1, 1, 1, 1, 1, 1, 1, 1, 1, 1, 1, 1, 1, 1, 1, 1, 1, 1, 1, 1, 1, 1, 1, 1, 1, 1, 1, 1, 1, 1, 1, 1, 1, 1, 1, 1, 1, 1, 1, 1, 1, 1, 1, 1, 1, 1, 1, 1, 1, 1, 1, 1, 1, 1, 1, 1, 1, 1, 1, 1, 1, 1, 1, 1, 1, 1, 1, 1, 1, 1, 1, 1, 1, 1, 1, 1, 1, 1, 1, 1, 1, 1, 1, 1, 1, 1, 1, 1, 1, 1, 1, 1, 1, 1, 1, 1, 1, 1, 1, 1, 1, 1, 1, 1, 1, 1, 1, 1, 1, 1, 1, 1, 1, 1, 1, 1, 1, 1, 1, 1, 1, 1, 1, 1, 1, 1, 1, 1, 1, 1, 1, 1, 1, 1, 1, 1, 1, 1, 1, 1, 1, 1, 1, 1, 1, 1, 1, 1, 1, 1, 1, 1, 1, 1, 1, 1, 1, 1, 1, 1, 1, 1, 1, 1, 1, 1, 1, 1, 1, 1, 1, 1, 1, 1, 1, 1, 1, 1, 1, 1, 1, 1, 1, 1, 1, 1, 1, 1, 1, 1, 1, 1, 1, 1, 1, 1, 1, 1, 1, 1, 1, 1, 1, 1, 1, 1, 1, 1, 1, 1, 1, 1, 1, 1, 1, 1, 1, 1, 1, 1, 1, 1, 1, 1, 1, 1, 1, 1, 1, 1, 1, 1, 1, 1, 1, 1, 1, 1, 1, 1, 1, 1, 1, 1, 1, 1, 1, 1, 1, 1, 1, 1, 1, 1, 1, 1, 1, 1, 1, 1, 1, 1, 1, 1, 1, 1, 1, 1, 1, 1, 1, 1, 1, 1, 1, 1, 1, 1, 1, 1, 1, 1, 1, 1, 1, 1, 1, 1, 1, 1, 1, 1, 1, 1, 1, 1, 1, 1, 1, 1, 1, 1, 1, 1, 1, 1, 1, 1, 1, 1, 1, 1, 1, 1, 1, 1, 1, 1, 1, 1, 1, 1, 1, 1, 1, 1, 1, 1, 1, 1, 1, 1, 1, 1, 1, 1, 1, 1, 1, 1, 1, 1, 1, 1, 1, 1, 1, 1, 1, 1, 1, 1, 1, 1, 1, 1, 1, 1, 1, 1, 1, 1, 1, 1, 1, 1, 1, 1, 1, 1, 1, 1, 1, 1, 1, 1, 1, 1, 1, 1, 1, 1, 1, 1, 1, 1, 1, 1, 1, 1, 1, 1, 1, 1, 1, 1, 1, 1, 1, 1, 1, 1, 1, 1, 1, 1, 1, 1, 1, 1, 1, 1, 1, 1, 1, 1, 1, 1, 1, 1, 1, 1, 1, 1, 1, 1, 1, 1, 1, 1, 1, 1, 1, 1, 1, 1, 1, 1, 1, 1, 1, 1, 1, 1, 1, 1, 1, 1, 1, 1, 1, 1, 1, 1, 1, 1, 1, 1, 1, 1, 1, 1, 1, 1, 1, 1, 1, 1, 1, 1, 1, 1, 1, 1, 1, 1, 1])
_uv = me_plane.uv_layers.new(name='UVMap')
_uv.uv.foreach_set('vector', [0.6452, 0.6045, 0.6452, 0.565, 0.6851, 0.565, 0.6851, 0.6045, 0.6851, 0.4859, 0.6851, 0.4463, 0.7249, 0.4463, 0.7249, 0.4859, 0.6851, 0.6836, 0.6851, 0.6441, 0.7249, 0.6441, 0.7249, 0.6836, 0.446, 0.4859, 0.446, 0.4463, 0.4858, 0.4463, 0.4858, 0.4859, 0.4858, 0.2486, 0.446, 0.2486, 0.446, 0.209, 0.4858, 0.209, 0.2804, 0.6811, 0.2804, 0.6416, 0.3202, 0.6416, 0.3202, 0.6811, 0.6851, 0.2881, 0.6851, 0.2486, 0.7249, 0.2486, 0.7249, 0.2881, 0.5257, 0.7232, 0.5257, 0.6836, 0.5655, 0.6836, 0.5655, 0.7232, 0.5655, 0.4068, 0.5655, 0.3672, 0.6054, 0.3672, 0.6054, 0.4068, 0.1546, 0.5729, 0.1546, 0.5333, 0.1945, 0.5333, 0.1945, 0.5729, 0.5257, 0.3672, 0.5257, 0.3277, 0.5655, 0.3277, 0.5655, 0.3672, 0.6452, 0.209, 0.6054, 0.209, 0.6054, 0.1695, 0.6452, 0.1695, 0.2804, 1.452e-08, 0.3202, 0.0, 0.3202, 0.08339, 0.2804, 0.08339, 0.6452, 0.4859, 0.6452, 0.5254, 0.6054, 0.5254, 0.6054, 0.4859, 0.5257, 0.565, 0.5257, 0.5254, 0.5655, 0.5254, 0.5655, 0.565, 0.6054, 0.6441, 0.6054, 0.6045, 0.6452, 0.6045, 0.6452, 0.6441, 0.1546, 0.5333, 0.1546, 0.4938, 0.1945, 0.4938, 0.1945, 0.5333, 0.03985, 0.4115, 0.03985, 0.4511, 0.0, 0.4511, 0.0, 0.4115, 0.1546, 0.4542, 0.1546, 0.4147, 0.1945, 0.4147, 0.1945, 0.4542, 0.4858, 0.1299, 0.4858, 0.09037, 0.5257, 0.09037, 0.5257, 0.1299, 0.7249, 0.209, 0.6851, 0.209, 0.6851, 0.1695, 0.7249, 0.1695, 0.7249, 0.1695, 0.6851, 0.1695, 0.6851, 0.1299, 0.7249, 0.1299, 0.3376, 0.5341, 0.3376, 0.4946, 0.3775, 0.4946, 0.3775, 0.5341, 0.5655, 0.6441, 0.5655, 0.6045, 0.6054, 0.6045, 0.6054, 0.6441, 0.6452, 0.6836, 0.6054, 0.6836, 0.6054, 0.6441, 0.6452, 0.6441, 0.5257, 0.1695, 0.4858, 0.1695, 0.4858, 0.1299, 0.5257, 0.1299, 0.5655, 0.6441, 0.5257, 0.6441, 0.5257, 0.6045, 0.5655, 0.6045, 0.4858, 0.09037, 0.4858, 0.05082, 0.5257, 0.05082, 0.5257, 0.09037, 0.4684, 0.03955, 0.4684, 0.0, 0.5083, 0.0, 0.5083, 0.03955, 0.3376, 0.455, 0.3376, 0.4155, 0.3775, 0.4155, 0.3775, 0.455, 0.5655, 0.3672, 0.5655, 0.3277, 0.6054, 0.3277, 0.6054, 0.3672, 0.588, 0.03955, 0.588, 0.0, 0.6278, 0.0, 0.6278, 0.03955, 0.4858, 0.1299, 0.446, 0.1299, 0.446, 0.09037, 0.4858, 0.09037, 0.5655, 0.1299, 0.5257, 0.1299, 0.5257, 0.09037, 0.5655, 0.09037, 0.03985, 0.5697, 7.318e-09, 0.5697, 0.0, 0.5302, 0.03985, 0.5302, 0.5655, 0.1299, 0.6054, 0.1299, 0.6054, 0.1695, 0.5655, 0.1695, 0.0797, 0.4936, 0.0797, 0.454, 0.1196, 0.454, 0.1196, 0.4936, 0.3775, 0.4931, 0.3775, 0.4536, 0.4173, 0.4536, 0.4173, 0.4931, 0.4286, 0.03955, 0.4286, 9.683e-09, 0.4684, 0.0, 0.4684, 0.03955, 0.6054, 0.565, 0.6054, 0.5254, 0.6452, 0.5254, 0.6452, 0.565, 0.3202, 0.6416, 0.2804, 0.6416, 0.2804, 0.602, 0.3202, 0.602, 0.2518, 0.6434, 0.2119, 0.6434, 0.2119, 0.6039, 0.2518, 0.6039, 0.4858, 0.6441, 0.446, 0.6441, 0.446, 0.6045, 0.4858, 0.6045, 0.4858, 0.3672, 0.446, 0.3672, 0.446, 0.3277, 0.4858, 0.3277, 0.6851, 0.3672, 0.6452, 0.3672, 0.6452, 0.3277, 0.6851, 0.3277, 0.6851, 0.3277, 0.6452, 0.3277, 0.6452, 0.2881, 0.6851, 0.2881, 0.5257, 0.3277, 0.4858, 0.3277, 0.4858, 0.2881, 0.5257, 0.2881, 0.4173, 0.6513, 0.3775, 0.6513, 0.3775, 0.6117, 0.4173, 0.6117, 0.6851, 0.1299, 0.6851, 0.1695, 0.6452, 0.1695, 0.6452, 0.1299, 0.0797, 0.5333, 0.03985, 0.5333, 0.03985, 0.4938, 0.0797, 0.4938, 0.5481, 5.976e-09, 0.5481, 0.03955, 0.5083, 0.03955, 0.5083, 0.0, 0.3202, 0.5625, 0.3202, 0.602, 0.2804, 0.602, 0.2804, 0.5625, 0.5257, 0.6836, 0.5257, 0.6441, 0.5655, 0.6441, 0.5655, 0.6836, 0.4173, 0.4536, 0.3775, 0.4536, 0.3775, 0.414, 0.4173, 0.414, 0.6452, 0.2486, 0.6452, 0.209, 0.6851, 0.209, 0.6851, 0.2486, 0.2804, 0.4834, 0.2804, 0.4438, 0.3202, 0.4438, 0.3202, 0.4834, 0.6054, 0.3277, 0.6452, 0.3277, 0.6452, 0.3672, 0.6054, 0.3672, 0.3775, 0.6908, 0.3775, 0.6513, 0.4173, 0.6513, 0.4173, 0.6908, 0.2804, 0.4834, 0.3202, 0.4834, 0.3202, 0.5229, 0.2804, 0.5229, 0.6452, 0.209, 0.6452, 0.1695, 0.6851, 0.1695, 0.6851, 0.209, 0.0, 0.6488, 0.0, 0.6093, 0.03985, 0.6093, 0.03985, 0.6488, 0.4858, 0.4859, 0.4858, 0.4463, 0.5257, 0.4463, 0.5257, 0.4859, 0.5655, 0.209, 0.5655, 0.1695, 0.6054, 0.1695, 0.6054, 0.209, 0.6452, 0.09037, 0.6851, 0.09037, 0.6851, 0.1299, 0.6452, 0.1299, 0.6851, 0.5254, 0.6851, 0.4859, 0.7249, 0.4859, 0.7249, 0.5254, 0.6054, 0.6045, 0.6054, 0.565, 0.6452, 0.565, 0.6452, 0.6045, 0.6452, 0.6441, 0.6452, 0.6045, 0.6851, 0.6045, 0.6851, 0.6441, 0.4858, 0.4859, 0.4858, 0.5254, 0.446, 0.5254, 0.446, 0.4859, 0.6851, 0.4463, 0.6851, 0.4068, 0.7249, 0.4068, 0.7249, 0.4463, 0.6851, 0.565, 0.6851, 0.5254, 0.7249, 0.5254, 0.7249, 0.565, 0.1546, 0.4938, 0.1546, 0.4542, 0.1945, 0.4542, 0.1945, 0.4938, 0.4858, 0.6836, 0.4858, 0.6441, 0.5257, 0.6441, 0.5257, 0.6836, 0.5257, 0.6045, 0.5257, 0.6441, 0.4858, 0.6441, 0.4858, 0.6045, 0.5257, 0.6045, 0.4858, 0.6045, 0.4858, 0.565, 0.5257, 0.565, 0.0797, 0.6913, 0.0797, 0.6518, 0.1196, 0.6518, 0.1196, 0.6913, 0.2518, 0.248, 0.2119, 0.248, 0.2119, 0.124, 0.2518, 0.124, 0.03985, 0.3595, 0.0797, 0.3595, 0.0797, 0.4147, 0.03985, 0.4147, 0.2804, 0.3335, 0.3202, 0.3335, 0.3202, 0.3887, 0.2804, 0.3887, 0.3775, 0.3069, 0.4173, 0.3069, 0.4173, 0.3621, 0.3775, 0.3621, 0.03985, 0.2175, 1.951e-08, 0.2175, 0.0, 1.937e-08, 0.03985, 0.0, 0.0, 0.3019, 0.03985, 0.3019, 0.03985, 0.3596, 1.951e-08, 0.3596, 0.3489, 0.05773, 0.3887, 0.05773, 0.3887, 0.1155, 0.3489, 0.1155, 0.3489, 8.472e-09, 0.3887, 0.0, 0.3887, 0.05773, 0.3489, 0.05773, 0.2518, 0.3881, 0.2119, 0.3881, 0.2119, 0.3304, 0.2518, 0.3304, 0.2804, 0.1668, 0.3202, 0.1668, 0.3202, 0.2492, 0.2804, 0.2492, 0.5655, 0.3277, 0.5655, 0.2881, 0.6054, 0.2881, 0.6054, 0.3277, 0.6054, 0.1695, 0.6054, 0.1299, 0.6452, 0.1299, 0.6452, 0.1695, 0.5655, 0.2486, 0.5655, 0.209, 0.6054, 0.209, 0.6054, 0.2486, 0.5655, 0.565, 0.6054, 0.565, 0.6054, 0.6045, 0.5655, 0.6045, 0.5655, 0.2881, 0.5655, 0.2486, 0.6054, 0.2486, 0.6054, 0.2881, 0.3376, 0.5737, 0.3376, 0.5341, 0.3775, 0.5341, 0.3775, 0.5737, 0.0797, 0.5729, 0.03985, 0.5729, 0.03985, 0.5333, 0.0797, 0.5333, 0.3202, 0.5625, 0.2804, 0.5625, 0.2804, 0.5229, 0.3202, 0.5229, 0.5655, 0.4068, 0.5257, 0.4068, 0.5257, 0.3672, 0.5655, 0.3672, 0.5655, 0.4068, 0.5655, 0.4463, 0.5257, 0.4463, 0.5257, 0.4068, 0.5655, 0.4463, 0.5655, 0.4068, 0.6054, 0.4068, 0.6054, 0.4463, 0.6278, 0.03955, 0.6278, 0.0, 0.6677, 0.0, 0.6677, 0.03955, 0.1196, 0.6122, 0.1196, 0.6518, 0.0797, 0.6518, 0.0797, 0.6122, 0.0797, 0.2601, 0.0797, 0.1757, 0.1196, 0.1757, 0.1196, 0.2601, 0.03985, 0.3012, 0.03985, 0.2175, 0.0797, 0.2175, 0.0797, 0.3012, 0.6054, 0.4859, 0.6054, 0.4463, 0.6452, 0.4463, 0.6452, 0.4859, 0.4286, 0.05082, 0.3887, 0.05082, 0.3887, 0.0, 0.4286, 0.0, 0.0797, 0.3595, 0.03985, 0.3595, 0.03985, 0.3012, 0.0797, 0.3012, 0.0, 0.3596, 0.03985, 0.3596, 0.03985, 0.4115, 9.757e-09, 0.4115, 0.6851, 0.3672, 0.7249, 0.3672, 0.7249, 0.4068, 0.6851, 0.4068, 0.6677, 4.841e-09, 0.7075, 0.0, 0.7075, 0.03955, 0.6677, 0.03955, 0.3376, 0.5737, 0.3775, 0.5737, 0.3775, 0.6132, 0.3376, 0.6132, 0.0797, 0.4938, 0.03985, 0.4938, 0.03985, 0.4542, 0.0797, 0.4542, 0.0, 0.6488, 0.03985, 0.6488, 0.03985, 0.6884, 0.0, 0.6884, 0.6851, 0.209, 0.7249, 0.209, 0.7249, 0.2486, 0.6851, 0.2486, 0.5655, 0.6441, 0.6054, 0.6441, 0.6054, 0.6836, 0.5655, 0.6836, 0.6054, 0.2881, 0.6452, 0.2881, 0.6452, 0.3277, 0.6054, 0.3277, 0.5257, 0.3672, 0.4858, 0.3672, 0.4858, 0.3277, 0.5257, 0.3277, 0.03985, 0.6093, 0.0, 0.6093, 4.879e-09, 0.5697, 0.03985, 0.5697, 0.6054, 0.3672, 0.6452, 0.3672, 0.6452, 0.4068, 0.6054, 0.4068, 0.6452, 0.2486, 0.6452, 0.2881, 0.6054, 0.2881, 0.6054, 0.2486, 0.2804, 0.1668, 0.2804, 0.08339, 0.3202, 0.08339, 0.3202, 0.1668, 0.446, 0.6441, 0.4858, 0.6441, 0.4858, 0.6836, 0.446, 0.6836, 0.4858, 0.5254, 0.5257, 0.5254, 0.5257, 0.565, 0.4858, 0.565, 0.1546, 0.5729, 0.1945, 0.5729, 0.1945, 0.6124, 0.1546, 0.6124, 0.3775, 0.5326, 0.4173, 0.5326, 0.4173, 0.5722, 0.3775, 0.5722, 0.03985, 0.4542, 0.03985, 0.4147, 0.0797, 0.4147, 0.0797, 0.4542, 0.446, 0.05082, 0.4858, 0.05082, 0.4858, 0.09037, 0.446, 0.09037, 0.0, 0.4511, 0.03985, 0.4511, 0.03985, 0.4906, 1.951e-08, 0.4906, 0.446, 0.565, 0.446, 0.5254, 0.4858, 0.5254, 0.4858, 0.565, 0.6851, 0.3672, 0.6851, 0.3277, 0.7249, 0.3277, 0.7249, 0.3672, 0.4858, 0.4859, 0.5257, 0.4859, 0.5257, 0.5254, 0.4858, 0.5254, 0.03985, 0.652, 0.0797, 0.652, 0.0797, 0.6915, 0.03985, 0.6915, 0.7249, 0.09037, 0.7249, 0.1299, 0.6851, 0.1299, 0.6851, 0.09037, 0.3376, 0.4946, 0.3376, 0.455, 0.3775, 0.455, 0.3775, 0.4946, 0.6054, 0.2486, 0.6054, 0.209, 0.6452, 0.209, 0.6452, 0.2486, 0.4858, 0.1695, 0.5257, 0.1695, 0.5257, 0.209, 0.4858, 0.209, 0.4858, 0.209, 0.5257, 0.209, 0.5257, 0.2486, 0.4858, 0.2486, 0.446, 0.1695, 0.4858, 0.1695, 0.4858, 0.209, 0.446, 0.209, 0.1546, 0.6124, 0.1945, 0.6124, 0.1945, 0.652, 0.1546, 0.652, 0.2119, 0.5643, 0.2518, 0.5643, 0.2518, 0.6039, 0.2119, 0.6039, 0.4858, 0.2486, 0.5257, 0.2486, 0.5257, 0.2881, 0.4858, 0.2881, 0.5655, 0.09037, 0.5655, 0.05082, 0.6054, 0.05082, 0.6054, 0.09037, 0.5655, 0.1299, 0.5655, 0.09037, 0.6054, 0.09037, 0.6054, 0.1299, 0.0797, 0.5727, 0.0797, 0.5331, 0.1196, 0.5331, 0.1196, 0.5727, 0.446, 0.3672, 0.4858, 0.3672, 0.4858, 0.4068, 0.446, 0.4068, 0.2119, 0.4457, 0.2518, 0.4457, 0.2518, 0.4852, 0.2119, 0.4852, 0.446, 0.1299, 0.4858, 0.1299, 0.4858, 0.1695, 0.446, 0.1695, 0.2119, 0.6434, 0.2518, 0.6434, 0.2518, 0.683, 0.2119, 0.683, 0.6054, 0.09037, 0.6054, 0.05082, 0.6452, 0.05082, 0.6452, 0.09037, 0.6452, 0.2881, 0.6452, 0.2486, 0.6851, 0.2486, 0.6851, 0.2881, 0.6452, 0.4068, 0.6452, 0.3672, 0.6851, 0.3672, 0.6851, 0.4068, 0.4858, 0.4463, 0.4858, 0.4068, 0.5257, 0.4068, 0.5257, 0.4463, 0.6452, 0.4463, 0.6851, 0.4463, 0.6851, 0.4859, 0.6452, 0.4859, 0.6452, 0.5254, 0.6851, 0.5254, 0.6851, 0.565, 0.6452, 0.565, 0.4858, 0.4068, 0.4858, 0.3672, 0.5257, 0.3672, 0.5257, 0.4068, 0.6452, 0.4463, 0.6452, 0.4068, 0.6851, 0.4068, 0.6851, 0.4463, 0.3775, 0.6117, 0.3775, 0.5722, 0.4173, 0.5722, 0.4173, 0.6117, 0.5257, 0.1299, 0.5655, 0.1299, 0.5655, 0.1695, 0.5257, 0.1695, 0.2119, 0.5643, 0.2119, 0.5248, 0.2518, 0.5248, 0.2518, 0.5643, 0.1196, 0.6122, 0.0797, 0.6122, 0.0797, 0.5727, 0.1196, 0.5727, 0.7249, 0.09037, 0.6851, 0.09037, 0.6851, 0.05082, 0.7249, 0.05082, 0.6054, 0.1299, 0.6054, 0.09037, 0.6452, 0.09037, 0.6452, 0.1299, 0.03985, 0.6124, 0.03985, 0.5729, 0.0797, 0.5729, 0.0797, 0.6124, 0.5257, 0.09037, 0.5257, 0.05082, 0.5655, 0.05082, 0.5655, 0.09037, 0.6452, 0.5254, 0.6452, 0.4859, 0.6851, 0.4859, 0.6851, 0.5254, 0.1546, 0.6915, 0.1546, 0.652, 0.1945, 0.652, 0.1945, 0.6915, 0.446, 0.3277, 0.446, 0.2881, 0.4858, 0.2881, 0.4858, 0.3277, 0.3775, 0.6923, 0.3376, 0.6923, 0.3376, 0.6528, 0.3775, 0.6528, 0.3202, 0.7207, 0.2804, 0.7207, 0.2804, 0.6811, 0.3202, 0.6811, 1.464e-08, 0.5302, 0.0, 0.4906, 0.03985, 0.4906, 0.03985, 0.5302, 0.5257, 0.2486, 0.5257, 0.209, 0.5655, 0.209, 0.5655, 0.2486, 0.0797, 0.5331, 0.0797, 0.4936, 0.1196, 0.4936, 0.1196, 0.5331, 0.2119, 0.683, 0.2518, 0.683, 0.2518, 0.7225, 0.2119, 0.7225, 0.6851, 0.6836, 0.6452, 0.6836, 0.6452, 0.6441, 0.6851, 0.6441, 0.446, 0.6836, 0.4858, 0.6836, 0.4858, 0.7232, 0.446, 0.7232, 0.3775, 0.4931, 0.4173, 0.4931, 0.4173, 0.5326, 0.3775, 0.5326, 0.446, 0.4463, 0.446, 0.4068, 0.4858, 0.4068, 0.4858, 0.4463, 0.6851, 0.565, 0.7249, 0.565, 0.7249, 0.6045, 0.6851, 0.6045, 0.446, 0.2881, 0.446, 0.2486, 0.4858, 0.2486, 0.4858, 0.2881, 0.4858, 0.6836, 0.5257, 0.6836, 0.5257, 0.7232, 0.4858, 0.7232, 0.6851, 0.6045, 0.7249, 0.6045, 0.7249, 0.6441, 0.6851, 0.6441, 0.5655, 0.3277, 0.5257, 0.3277, 0.5257, 0.2881, 0.5655, 0.2881, 0.6851, 0.2881, 0.7249, 0.2881, 0.7249, 0.3277, 0.6851, 0.3277, 0.2119, 0.124, 0.2119, 9.683e-09, 0.2518, 0.0, 0.2518, 0.124, 0.1945, 0.3595, 0.1945, 0.4147, 0.1546, 0.4147, 0.1546, 0.3595, 0.4173, 0.2492, 0.4173, 0.3043, 0.3775, 0.3043, 0.3775, 0.2492, 0.1196, 0.3438, 0.1196, 0.3989, 0.0797, 0.3989, 0.0797, 0.3438, 0.03985, 0.2175, 0.03985, 1.937e-08, 0.0797, 0.0, 0.0797, 0.2175, 0.3775, 0.2492, 0.3775, 0.3069, 0.3376, 0.3069, 0.3376, 0.2492, 0.3489, 0.1732, 0.3489, 0.1155, 0.3887, 0.1155, 0.3887, 0.1732, 0.3775, 0.3069, 0.3775, 0.3646, 0.3376, 0.3646, 0.3376, 0.3069, 0.3489, 0.2309, 0.3489, 0.1732, 0.3887, 0.1732, 0.3887, 0.2309, 0.2518, 0.248, 0.2518, 0.3304, 0.2119, 0.3304, 0.2119, 0.248, 0.5655, 0.5254, 0.5257, 0.5254, 0.5257, 0.4859, 0.5655, 0.4859, 0.5655, 0.4463, 0.6054, 0.4463, 0.6054, 0.4859, 0.5655, 0.4859, 0.03985, 0.6124, 0.0797, 0.6124, 0.0797, 0.652, 0.03985, 0.652, 0.5257, 0.209, 0.5257, 0.1695, 0.5655, 0.1695, 0.5655, 0.209, 0.5257, 0.2881, 0.5257, 0.2486, 0.5655, 0.2486, 0.5655, 0.2881, 0.6054, 0.4463, 0.6054, 0.4068, 0.6452, 0.4068, 0.6452, 0.4463, 0.5655, 0.565, 0.5655, 0.6045, 0.5257, 0.6045, 0.5257, 0.565, 0.5481, 0.03955, 0.5481, 0.0, 0.588, 0.0, 0.588, 0.03955, 0.446, 0.6045, 0.446, 0.565, 0.4858, 0.565, 0.4858, 0.6045, 0.5655, 0.5254, 0.6054, 0.5254, 0.6054, 0.565, 0.5655, 0.565, 0.6452, 0.05082, 0.6851, 0.05082, 0.6851, 0.09037, 0.6452, 0.09037, 0.5655, 0.4859, 0.6054, 0.4859, 0.6054, 0.5254, 0.5655, 0.5254, 0.2119, 0.4852, 0.2518, 0.4852, 0.2518, 0.5248, 0.2119, 0.5248, 0.03985, 0.3019, 0.0, 0.3019, 0.0, 0.2175, 0.03985, 0.2175, 0.1945, 0.3012, 0.1546, 0.3012, 0.1546, 0.2175, 0.1945, 0.2175, 0.3376, 0.6132, 0.3775, 0.6132, 0.3775, 0.6528, 0.3376, 0.6528, 0.3376, 0.4155, 0.3376, 0.3646, 0.3775, 0.3646, 0.3775, 0.4155, 0.1546, 0.3595, 0.1546, 0.3012, 0.1945, 0.3012, 0.1945, 0.3595, 0.3775, 0.414, 0.3775, 0.3621, 0.4173, 0.3621, 0.4173, 0.414, 0.02863, 0.8861, 0.02863, 0.9257, 3.506e-09, 0.9257, 0.0, 0.8861, 0.8518, 0.7232, 0.8518, 0.7627, 0.8232, 0.7627, 0.8232, 0.7232, 0.03985, 0.9684, 0.03985, 0.9288, 0.06848, 0.9288, 0.06848, 0.9684, 0.9377, 0.8418, 0.9377, 0.8814, 0.9091, 0.8814, 0.9091, 0.8418, 0.7822, 0.4859, 0.7822, 0.5254, 0.7536, 0.5254, 0.7536, 0.4859, 0.8395, 0.2881, 0.8395, 0.3277, 0.8108, 0.3277, 0.8108, 0.2881, 0.9091, 0.9209, 0.9091, 0.8814, 0.9377, 0.8814, 0.9377, 0.9209, 0.8967, 0.565, 0.8967, 0.5254, 0.9253, 0.5254, 0.9253, 0.565, 0.4746, 0.9605, 0.4746, 1.0, 0.446, 1.0, 0.446, 0.9605, 0.8681, 0.5254, 0.8681, 0.565, 0.8395, 0.565, 0.8395, 0.5254, 0.5145, 0.8023, 0.5145, 0.7627, 0.5431, 0.7627, 0.5431, 0.8023, 0.7536, 0.6045, 0.7536, 0.6441, 0.7249, 0.6441, 0.7249, 0.6045, 0.7362, 0.0, 0.7362, 0.03955, 0.7075, 0.03955, 0.7075, 9.683e-09, 0.8232, 0.7627, 0.8232, 0.8023, 0.7946, 0.8023, 0.7946, 0.7627, 0.7822, 0.1695, 0.7822, 0.209, 0.7536, 0.209, 0.7536, 0.1695, 0.7423, 0.7232, 0.7423, 0.6836, 0.771, 0.6836, 0.771, 0.7232, 0.309, 0.2492, 0.309, 0.3335, 0.2804, 0.3335, 0.2804, 0.2492, 0.9663, 0.7627, 0.9663, 0.8023, 0.9377, 0.8023, 0.9377, 0.7627, 0.7536, 0.4463, 0.7536, 0.4068, 0.7822, 0.4068, 0.7822, 0.4463, 0.1482, 0.6913, 0.1482, 0.7309, 0.1196, 0.7309, 0.1196, 0.6913, 0.2804, 0.248, 0.2804, 0.3323, 0.2518, 0.3323, 0.2518, 0.248, 0.9663, 0.8418, 0.9663, 0.8814, 0.9377, 0.8814, 0.9377, 0.8418, 0.6514, 0.7232, 0.6514, 0.7627, 0.6228, 0.7627, 0.6228, 0.7232, 0.8681, 0.1695, 0.8681, 0.1299, 0.8967, 0.1299, 0.8967, 0.1695, 0.1083, 0.2601, 0.1083, 0.3438, 0.0797, 0.3438, 0.0797, 0.2601, 0.02863, 0.807, 0.02863, 0.8466, 5.183e-09, 0.8466, 0.0, 0.807, 0.8108, 0.5254, 0.8108, 0.565, 0.7822, 0.565, 0.7822, 0.5254, 0.3376, 0.8901, 0.3376, 0.8505, 0.3663, 0.8505, 0.3663, 0.8901, 0.3376, 0.2492, 0.3376, 0.3329, 0.309, 0.3329, 0.309, 0.2492, 0.2405, 0.8412, 0.2405, 0.8807, 0.2119, 0.8807, 0.2119, 0.8412, 0.7536, 0.565, 0.7536, 0.6045, 0.7249, 0.6045, 0.7249, 0.565, 0.2804, 0.958, 0.2804, 0.9184, 0.309, 0.9184, 0.309, 0.958, 0.9663, 0.9209, 0.9663, 0.8814, 0.995, 0.8814, 0.995, 0.9209, 0.6228, 0.8418, 0.6228, 0.8814, 0.5942, 0.8814, 0.5942, 0.8418, 0.8518, 0.8814, 0.8518, 0.9209, 0.8232, 0.9209, 0.8232, 0.8814, 0.4061, 0.9281, 0.4061, 0.9677, 0.3775, 0.9677, 0.3775, 0.9281, 0.1546, 0.9684, 0.1546, 0.9288, 0.1833, 0.9288, 0.1833, 0.9684, 0.3376, 0.8393, 0.3376, 0.8789, 0.309, 0.8789, 0.309, 0.8393, 0.9091, 0.8814, 0.9091, 0.9209, 0.8804, 0.9209, 0.8804, 0.8814, 0.8108, 0.1695, 0.8108, 0.1299, 0.8395, 0.1299, 0.8395, 0.1695, 0.7822, 0.3672, 0.7822, 0.4068, 0.7536, 0.4068, 0.7536, 0.3672, 0.8681, 0.6045, 0.8681, 0.6441, 0.8395, 0.6441, 0.8395, 0.6045, 0.4173, 0.5551, 0.4173, 0.5043, 0.446, 0.5043, 0.446, 0.5551, 0.7087, 0.8418, 0.7087, 0.8814, 0.68, 0.8814, 0.68, 0.8418, 0.8108, 0.2486, 0.8108, 0.2881, 0.7822, 0.2881, 0.7822, 0.2486, 0.8793, 0.0, 0.8793, 0.03955, 0.8507, 0.03955, 0.8507, 4.841e-09, 0.2804, 0.4618, 0.2804, 0.5126, 0.2518, 0.5126, 0.2518, 0.4618, 0.8793, 0.03955, 0.8793, 4.841e-09, 0.9079, 0.0, 0.9079, 0.03955, 0.7822, 0.209, 0.7822, 0.2486, 0.7536, 0.2486, 0.7536, 0.209, 0.4347, 0.849, 0.4347, 0.8886, 0.4061, 0.8886, 0.4061, 0.849, 0.1196, 0.4043, 0.1196, 0.346, 0.1482, 0.346, 0.1482, 0.4043, 0.8967, 0.6441, 0.8967, 0.6045, 0.9253, 0.6045, 0.9253, 0.6441, 0.3376, 0.7602, 0.3376, 0.7998, 0.309, 0.7998, 0.309, 0.7602, 0.3663, 0.811, 0.3663, 0.8505, 0.3376, 0.8505, 0.3376, 0.811, 0.4173, 0.05082, 0.4173, 0.1092, 0.3887, 0.1092, 0.3887, 0.05082, 0.8108, 0.1299, 0.8108, 0.09037, 0.8395, 0.09037, 0.8395, 0.1299, 0.7659, 0.7627, 0.7659, 0.8023, 0.7373, 0.8023, 0.7373, 0.7627, 0.5942, 0.8418, 0.5942, 0.8814, 0.5655, 0.8814, 0.5655, 0.8418, 0.8108, 0.209, 0.8108, 0.2486, 0.7822, 0.2486, 0.7822, 0.209, 0.4173, 0.5043, 0.4173, 0.4524, 0.446, 0.4524, 0.446, 0.5043, 0.8681, 0.1695, 0.8681, 0.209, 0.8395, 0.209, 0.8395, 0.1695, 0.7536, 0.6441, 0.7536, 0.6045, 0.7822, 0.6045, 0.7822, 0.6441, 0.5431, 0.9605, 0.5431, 1.0, 0.5145, 1.0, 0.5145, 0.9605, 0.8108, 0.1299, 0.8108, 0.1695, 0.7822, 0.1695, 0.7822, 0.1299, 0.2804, 0.6005, 0.2804, 0.64, 0.2518, 0.64, 0.2518, 0.6005, 0.1482, 0.4594, 0.1482, 0.5114, 0.1196, 0.5114, 0.1196, 0.4594, 0.2804, 0.7602, 0.2804, 0.7207, 0.309, 0.7207, 0.309, 0.7602, 0.7659, 0.7627, 0.7659, 0.7232, 0.7946, 0.7232, 0.7946, 0.7627, 0.4061, 0.6908, 0.4061, 0.7304, 0.3775, 0.7304, 0.3775, 0.6908, 0.3663, 0.7714, 0.3663, 0.811, 0.3376, 0.811, 0.3376, 0.7714, 0.7996, 0.6836, 0.7996, 0.7232, 0.771, 0.7232, 0.771, 0.6836, 0.7536, 0.1695, 0.7536, 0.1299, 0.7822, 0.1299, 0.7822, 0.1695, 0.8108, 0.05082, 0.8108, 0.09037, 0.7822, 0.09037, 0.7822, 0.05082, 0.2119, 0.6915, 0.2119, 0.7311, 0.1833, 0.7311, 0.1833, 0.6915, 0.2119, 0.9598, 0.2119, 0.9203, 0.2405, 0.9203, 0.2405, 0.9598, 0.06848, 0.7311, 0.06848, 0.7706, 0.03985, 0.7706, 0.03985, 0.7311, 0.4746, 0.7627, 0.4746, 0.8023, 0.446, 0.8023, 0.446, 0.7627, 0.2804, 0.5609, 0.2804, 0.6005, 0.2518, 0.6005, 0.2518, 0.5609, 0.9663, 0.9209, 0.9663, 0.9605, 0.9377, 0.9605, 0.9377, 0.9209, 0.68, 0.9605, 0.68, 0.9209, 0.7087, 0.9209, 0.7087, 0.9605, 0.06848, 0.6915, 0.06848, 0.7311, 0.03985, 0.7311, 0.03985, 0.6915, 0.5431, 0.8023, 0.5431, 0.8418, 0.5145, 0.8418, 0.5145, 0.8023, 0.6514, 0.9209, 0.6514, 0.8814, 0.68, 0.8814, 0.68, 0.9209, 0.9091, 0.9605, 0.9091, 0.9209, 0.9377, 0.9209, 0.9377, 0.9605, 0.1833, 0.8102, 0.1833, 0.8497, 0.1546, 0.8497, 0.1546, 0.8102, 0.6228, 0.7232, 0.6228, 0.7627, 0.5942, 0.7627, 0.5942, 0.7232, 0.954, 0.6045, 0.954, 0.565, 0.9826, 0.565, 0.9826, 0.6045, 0.8232, 0.8418, 0.8232, 0.8023, 0.8518, 0.8023, 0.8518, 0.8418, 0.7648, 0.0, 0.7648, 0.03955, 0.7362, 0.03955, 0.7362, 2.421e-09, 0.02863, 0.6884, 0.02863, 0.7279, 1.464e-08, 0.7279, 0.0, 0.6884, 0.68, 0.8418, 0.68, 0.8023, 0.7087, 0.8023, 0.7087, 0.8418, 0.7536, 0.6045, 0.7536, 0.565, 0.7822, 0.565, 0.7822, 0.6045, 0.3775, 0.7699, 0.3775, 0.7304, 0.4061, 0.7304, 0.4061, 0.7699, 0.8108, 0.4068, 0.8108, 0.4463, 0.7822, 0.4463, 0.7822, 0.4068, 0.309, 0.8393, 0.309, 0.8789, 0.2804, 0.8789, 0.2804, 0.8393, 0.6514, 0.9605, 0.6514, 0.9209, 0.68, 0.9209, 0.68, 0.9605, 0.8108, 0.4463, 0.8108, 0.4859, 0.7822, 0.4859, 0.7822, 0.4463, 0.7249, 0.1299, 0.7249, 0.09037, 0.7536, 0.09037, 0.7536, 0.1299, 0.9253, 0.3277, 0.9253, 0.2881, 0.954, 0.2881, 0.954, 0.3277, 0.5431, 0.8814, 0.5431, 0.9209, 0.5145, 0.9209, 0.5145, 0.8814, 0.0797, 0.7704, 0.0797, 0.7309, 0.1083, 0.7309, 0.1083, 0.7704, 0.02863, 0.7279, 0.02863, 0.7675, 3.506e-09, 0.7675, 0.0, 0.7279, 0.9091, 0.9209, 0.9091, 0.9605, 0.8804, 0.9605, 0.8804, 0.9209, 0.954, 0.2881, 0.954, 0.2486, 0.9826, 0.2486, 0.9826, 0.2881, 0.7536, 0.6441, 0.7536, 0.6836, 0.7249, 0.6836, 0.7249, 0.6441, 0.4746, 0.8023, 0.4746, 0.8418, 0.446, 0.8418, 0.446, 0.8023, 0.1833, 0.9288, 0.1833, 0.8893, 0.2119, 0.8893, 0.2119, 0.9288, 0.8804, 0.9209, 0.8804, 0.9605, 0.8518, 0.9605, 0.8518, 0.9209, 0.446, 0.5947, 0.446, 0.6342, 0.4173, 0.6342, 0.4173, 0.5947, 0.8681, 0.2881, 0.8681, 0.3277, 0.8395, 0.3277, 0.8395, 0.2881, 0.0797, 0.9286, 0.0797, 0.8891, 0.1083, 0.8891, 0.1083, 0.9286, 0.4858, 0.9605, 0.4858, 0.9209, 0.5145, 0.9209, 0.5145, 0.9605, 0.8108, 0.6045, 0.8108, 0.6441, 0.7822, 0.6441, 0.7822, 0.6045, 0.3376, 0.7998, 0.3376, 0.8393, 0.309, 0.8393, 0.309, 0.7998, 0.6514, 0.8418, 0.6514, 0.8023, 0.68, 0.8023, 0.68, 0.8418, 0.8232, 0.9605, 0.8232, 0.9209, 0.8518, 0.9209, 0.8518, 0.9605, 0.5145, 0.8814, 0.5145, 0.9209, 0.4858, 0.9209, 0.4858, 0.8814, 0.954, 0.209, 0.954, 0.2486, 0.9253, 0.2486, 0.9253, 0.209, 0.7373, 0.8023, 0.7373, 0.8418, 0.7087, 0.8418, 0.7087, 0.8023, 0.9663, 0.8814, 0.9663, 0.8418, 0.995, 0.8418, 0.995, 0.8814, 0.9377, 0.8023, 0.9377, 0.8418, 0.9091, 0.8418, 0.9091, 0.8023, 0.9141, 0.6836, 0.9141, 0.7232, 0.8855, 0.7232, 0.8855, 0.6836, 0.1196, 0.8891, 0.1196, 0.8495, 0.1482, 0.8495, 0.1482, 0.8891, 0.2119, 0.9994, 0.2119, 0.9598, 0.2405, 0.9598, 0.2405, 0.9994, 0.9091, 0.8023, 0.9091, 0.8418, 0.8804, 0.8418, 0.8804, 0.8023, 0.1833, 0.8497, 0.1833, 0.8893, 0.1546, 0.8893, 0.1546, 0.8497, 0.8967, 0.2486, 0.8967, 0.2881, 0.8681, 0.2881, 0.8681, 0.2486, 0.8967, 0.4068, 0.8967, 0.3672, 0.9253, 0.3672, 0.9253, 0.4068, 0.8681, 0.4068, 0.8681, 0.4463, 0.8395, 0.4463, 0.8395, 0.4068, 0.309, 0.9184, 0.309, 0.8789, 0.3376, 0.8789, 0.3376, 0.9184, 0.8967, 0.3277, 0.8967, 0.2881, 0.9253, 0.2881, 0.9253, 0.3277, 0.4061, 0.9281, 0.4061, 0.8886, 0.4347, 0.8886, 0.4347, 0.9281, 0.9091, 0.7627, 0.9091, 0.8023, 0.8804, 0.8023, 0.8804, 0.7627, 0.02863, 0.8466, 0.02863, 0.8861, 6.098e-09, 0.8861, 0.0, 0.8466, 0.9253, 0.565, 0.9253, 0.6045, 0.8967, 0.6045, 0.8967, 0.565, 0.8108, 0.09037, 0.8108, 0.05082, 0.8395, 0.05082, 0.8395, 0.09037, 0.7659, 0.8023, 0.7659, 0.8418, 0.7373, 0.8418, 0.7373, 0.8023, 0.6228, 0.8814, 0.6228, 0.9209, 0.5942, 0.9209, 0.5942, 0.8814, 0.8108, 0.209, 0.8108, 0.1695, 0.8395, 0.1695, 0.8395, 0.209, 0.8232, 0.8023, 0.8232, 0.8418, 0.7946, 0.8418, 0.7946, 0.8023, 0.06848, 0.8497, 0.06848, 0.8893, 0.03985, 0.8893, 0.03985, 0.8497, 0.8967, 0.1695, 0.8967, 0.209, 0.8681, 0.209, 0.8681, 0.1695, 0.8395, 0.565, 0.8395, 0.6045, 0.8108, 0.6045, 0.8108, 0.565, 0.8681, 0.6045, 0.8681, 0.565, 0.8967, 0.565, 0.8967, 0.6045, 0.6514, 0.8023, 0.6514, 0.8418, 0.6228, 0.8418, 0.6228, 0.8023, 0.7946, 0.8814, 0.7946, 0.8418, 0.8232, 0.8418, 0.8232, 0.8814, 0.8108, 0.2486, 0.8108, 0.209, 0.8395, 0.209, 0.8395, 0.2486, 0.6514, 0.8814, 0.6514, 0.9209, 0.6228, 0.9209, 0.6228, 0.8814, 0.7087, 0.8814, 0.7087, 0.9209, 0.68, 0.9209, 0.68, 0.8814, 0.8967, 0.3277, 0.8967, 0.3672, 0.8681, 0.3672, 0.8681, 0.3277, 0.9091, 0.8023, 0.9091, 0.7627, 0.9377, 0.7627, 0.9377, 0.8023, 0.8967, 0.209, 0.8967, 0.1695, 0.9253, 0.1695, 0.9253, 0.209, 0.8395, 0.3672, 0.8395, 0.4068, 0.8108, 0.4068, 0.8108, 0.3672, 0.8681, 0.565, 0.8681, 0.5254, 0.8967, 0.5254, 0.8967, 0.565, 0.3775, 0.8886, 0.3775, 0.849, 0.4061, 0.849, 0.4061, 0.8886, 0.954, 0.4463, 0.954, 0.4859, 0.9253, 0.4859, 0.9253, 0.4463, 0.7373, 0.8418, 0.7373, 0.8814, 0.7087, 0.8814, 0.7087, 0.8418, 0.5145, 0.8418, 0.5145, 0.8814, 0.4858, 0.8814, 0.4858, 0.8418, 0.954, 0.6045, 0.954, 0.6441, 0.9253, 0.6441, 0.9253, 0.6045, 0.3202, 0.1668, 0.3202, 0.08339, 0.3489, 0.08339, 0.3489, 0.1668, 0.8108, 0.09037, 0.8108, 0.1299, 0.7822, 0.1299, 0.7822, 0.09037, 0.2119, 0.8102, 0.2119, 0.8497, 0.1833, 0.8497, 0.1833, 0.8102, 0.2804, 0.7998, 0.2804, 0.7602, 0.309, 0.7602, 0.309, 0.7998, 0.3489, 0.0, 0.3489, 0.08339, 0.3202, 0.08339, 0.3202, 0.0, 0.8108, 0.565, 0.8108, 0.6045, 0.7822, 0.6045, 0.7822, 0.565, 0.8108, 0.4859, 0.8108, 0.5254, 0.7822, 0.5254, 0.7822, 0.4859, 0.7822, 0.05082, 0.7822, 0.09037, 0.7536, 0.09037, 0.7536, 0.05082, 0.6514, 1.0, 0.6514, 0.9605, 0.68, 0.9605, 0.68, 1.0, 0.954, 0.6441, 0.954, 0.6836, 0.9253, 0.6836, 0.9253, 0.6441, 0.7536, 0.1299, 0.7536, 0.1695, 0.7249, 0.1695, 0.7249, 0.1299, 0.954, 0.209, 0.954, 0.1695, 0.9826, 0.1695, 0.9826, 0.209, 0.7087, 0.9605, 0.7087, 1.0, 0.68, 1.0, 0.68, 0.9605, 0.4061, 0.7699, 0.4061, 0.8095, 0.3775, 0.8095, 0.3775, 0.7699, 0.5145, 0.7627, 0.5145, 0.8023, 0.4858, 0.8023, 0.4858, 0.7627, 0.3376, 0.9184, 0.3376, 0.958, 0.309, 0.958, 0.309, 0.9184, 0.7087, 1.0, 0.7087, 0.9605, 0.7373, 0.9605, 0.7373, 1.0, 0.1833, 0.6915, 0.1833, 0.7311, 0.1546, 0.7311, 0.1546, 0.6915, 0.7536, 0.5254, 0.7536, 0.565, 0.7249, 0.565, 0.7249, 0.5254, 0.1833, 0.9684, 0.1833, 0.9288, 0.2119, 0.9288, 0.2119, 0.9684, 0.5655, 1.0, 0.5655, 0.9605, 0.5942, 0.9605, 0.5942, 1.0, 0.6514, 0.9209, 0.6514, 0.9605, 0.6228, 0.9605, 0.6228, 0.9209, 0.6228, 0.6836, 0.6228, 0.7232, 0.5942, 0.7232, 0.5942, 0.6836, 0.7373, 0.9209, 0.7373, 0.9605, 0.7087, 0.9605, 0.7087, 0.9209, 0.954, 0.09037, 0.954, 0.05082, 0.9826, 0.05082, 0.9826, 0.09037, 0.2804, 0.7191, 0.2804, 0.7587, 0.2518, 0.7587, 0.2518, 0.7191, 0.7822, 0.5254, 0.7822, 0.565, 0.7536, 0.565, 0.7536, 0.5254, 0.446, 0.8814, 0.446, 0.8418, 0.4746, 0.8418, 0.4746, 0.8814, 0.8395, 0.1299, 0.8395, 0.09037, 0.8681, 0.09037, 0.8681, 0.1299, 0.1833, 0.7706, 0.1833, 0.8102, 0.1546, 0.8102, 0.1546, 0.7706, 0.8804, 0.8814, 0.8804, 0.9209, 0.8518, 0.9209, 0.8518, 0.8814, 0.8804, 0.7232, 0.8804, 0.7627, 0.8518, 0.7627, 0.8518, 0.7232, 0.9663, 0.8418, 0.9663, 0.8023, 0.995, 0.8023, 0.995, 0.8418, 0.1083, 0.6913, 0.1083, 0.7309, 0.0797, 0.7309, 0.0797, 0.6913, 0.7536, 0.1695, 0.7536, 0.209, 0.7249, 0.209, 0.7249, 0.1695, 0.8518, 0.8023, 0.8518, 0.7627, 0.8804, 0.7627, 0.8804, 0.8023, 0.9377, 0.8418, 0.9377, 0.8023, 0.9663, 0.8023, 0.9663, 0.8418, 0.2119, 0.7706, 0.2119, 0.8102, 0.1833, 0.8102, 0.1833, 0.7706, 0.06848, 0.7706, 0.06848, 0.8102, 0.03985, 0.8102, 0.03985, 0.7706, 0.7373, 0.8814, 0.7373, 0.8418, 0.7659, 0.8418, 0.7659, 0.8814, 0.8967, 0.5254, 0.8967, 0.4859, 0.9253, 0.4859, 0.9253, 0.5254, 0.7536, 0.4463, 0.7536, 0.4859, 0.7249, 0.4859, 0.7249, 0.4463, 0.06848, 0.8102, 0.06848, 0.8497, 0.03985, 0.8497, 0.03985, 0.8102, 0.954, 0.4859, 0.954, 0.4463, 0.9826, 0.4463, 0.9826, 0.4859, 0.2405, 0.7621, 0.2405, 0.8016, 0.2119, 0.8016, 0.2119, 0.7621, 0.6228, 0.9209, 0.6228, 0.9605, 0.5942, 0.9605, 0.5942, 0.9209, 0.1083, 0.7704, 0.1083, 0.81, 0.0797, 0.81, 0.0797, 0.7704, 0.2518, 0.9564, 0.2518, 0.9169, 0.2804, 0.9169, 0.2804, 0.9564, 0.9714, 0.7232, 0.9714, 0.6836, 1.0, 0.6836, 1.0, 0.7232, 0.1083, 0.8495, 0.1083, 0.8891, 0.0797, 0.8891, 0.0797, 0.8495, 0.7536, 0.2881, 0.7536, 0.3277, 0.7249, 0.3277, 0.7249, 0.2881, 0.8518, 0.8418, 0.8518, 0.8023, 0.8804, 0.8023, 0.8804, 0.8418, 0.9366, 0.03955, 0.9366, 0.0, 0.9652, 0.0, 0.9652, 0.03955, 0.8967, 0.4068, 0.8967, 0.4463, 0.8681, 0.4463, 0.8681, 0.4068, 0.4347, 0.7699, 0.4347, 0.8095, 0.4061, 0.8095, 0.4061, 0.7699, 0.8108, 0.3277, 0.8108, 0.3672, 0.7822, 0.3672, 0.7822, 0.3277, 0.954, 0.5254, 0.954, 0.4859, 0.9826, 0.4859, 0.9826, 0.5254, 0.954, 0.2486, 0.954, 0.2881, 0.9253, 0.2881, 0.9253, 0.2486, 0.8967, 0.05082, 0.8967, 0.09037, 0.8681, 0.09037, 0.8681, 0.05082, 0.7659, 0.9209, 0.7659, 0.8814, 0.7946, 0.8814, 0.7946, 0.9209, 0.9714, 0.6836, 0.9714, 0.7232, 0.9427, 0.7232, 0.9427, 0.6836, 0.8967, 0.3672, 0.8967, 0.4068, 0.8681, 0.4068, 0.8681, 0.3672, 0.8681, 0.3672, 0.8681, 0.4068, 0.8395, 0.4068, 0.8395, 0.3672, 0.8108, 0.4859, 0.8108, 0.4463, 0.8395, 0.4463, 0.8395, 0.4859, 0.4858, 1.0, 0.4858, 0.9605, 0.5145, 0.9605, 0.5145, 1.0, 0.954, 0.1299, 0.954, 0.1695, 0.9253, 0.1695, 0.9253, 0.1299, 0.8967, 0.09037, 0.8967, 0.1299, 0.8681, 0.1299, 0.8681, 0.09037, 0.8395, 0.6836, 0.8395, 0.6441, 0.8681, 0.6441, 0.8681, 0.6836, 0.5369, 0.4859, 0.5369, 0.4463, 0.5655, 0.4463, 0.5655, 0.4859, 0.954, 0.05082, 0.954, 0.09037, 0.9253, 0.09037, 0.9253, 0.05082, 0.8681, 0.3277, 0.8681, 0.3672, 0.8395, 0.3672, 0.8395, 0.3277, 0.2405, 0.8807, 0.2405, 0.9203, 0.2119, 0.9203, 0.2119, 0.8807, 0.954, 0.565, 0.954, 0.5254, 0.9826, 0.5254, 0.9826, 0.565, 0.06848, 0.8893, 0.06848, 0.9288, 0.03985, 0.9288, 0.03985, 0.8893, 0.7659, 0.7232, 0.7659, 0.7627, 0.7373, 0.7627, 0.7373, 0.7232, 0.7996, 0.7232, 0.7996, 0.6836, 0.8282, 0.6836, 0.8282, 0.7232, 0.9253, 0.4463, 0.9253, 0.4859, 0.8967, 0.4859, 0.8967, 0.4463, 0.9253, 0.09037, 0.9253, 0.1299, 0.8967, 0.1299, 0.8967, 0.09037, 0.7946, 0.8418, 0.7946, 0.8814, 0.7659, 0.8814, 0.7659, 0.8418, 0.8681, 0.6441, 0.8681, 0.6045, 0.8967, 0.6045, 0.8967, 0.6441, 0.9663, 0.8023, 0.9663, 0.7627, 0.995, 0.7627, 0.995, 0.8023, 0.9253, 0.05082, 0.9253, 0.09037, 0.8967, 0.09037, 0.8967, 0.05082, 0.8967, 0.1695, 0.8967, 0.1299, 0.9253, 0.1299, 0.9253, 0.1695, 0.1196, 0.9286, 0.1196, 0.8891, 0.1482, 0.8891, 0.1482, 0.9286, 0.02863, 0.9257, 0.02863, 0.9652, 3.049e-09, 0.9652, 0.0, 0.9257, 0.9427, 0.6836, 0.9427, 0.7232, 0.9141, 0.7232, 0.9141, 0.6836, 0.8681, 0.05082, 0.8681, 0.09037, 0.8395, 0.09037, 0.8395, 0.05082, 0.9253, 0.3277, 0.9253, 0.3672, 0.8967, 0.3672, 0.8967, 0.3277, 0.309, 0.958, 0.309, 0.9975, 0.2804, 0.9975, 0.2804, 0.958, 0.2804, 0.8773, 0.2804, 0.9169, 0.2518, 0.9169, 0.2518, 0.8773, 0.7373, 0.7232, 0.7373, 0.7627, 0.7087, 0.7627, 0.7087, 0.7232, 0.2518, 0.248, 0.2518, 0.124, 0.2804, 0.124, 0.2804, 0.248, 0.4061, 0.9677, 0.4061, 0.9281, 0.4347, 0.9281, 0.4347, 0.9677, 0.9377, 0.7232, 0.9377, 0.7627, 0.9091, 0.7627, 0.9091, 0.7232, 0.8395, 0.4859, 0.8395, 0.5254, 0.8108, 0.5254, 0.8108, 0.4859, 0.2804, 0.0, 0.2804, 0.124, 0.2518, 0.124, 0.2518, 0.0, 0.954, 0.6836, 0.954, 0.6441, 0.9826, 0.6441, 0.9826, 0.6836, 0.8967, 0.4859, 0.8967, 0.5254, 0.8681, 0.5254, 0.8681, 0.4859, 0.5942, 0.8418, 0.5942, 0.8023, 0.6228, 0.8023, 0.6228, 0.8418, 0.1196, 0.4594, 0.1196, 0.4043, 0.1482, 0.4043, 0.1482, 0.4594, 0.2804, 0.9184, 0.2804, 0.8789, 0.309, 0.8789, 0.309, 0.9184, 0.8967, 0.209, 0.8967, 0.2486, 0.8681, 0.2486, 0.8681, 0.209, 0.8395, 0.5254, 0.8395, 0.565, 0.8108, 0.565, 0.8108, 0.5254, 0.2804, 0.4067, 0.2804, 0.4618, 0.2518, 0.4618, 0.2518, 0.4067, 0.7373, 0.9209, 0.7373, 0.8814, 0.7659, 0.8814, 0.7659, 0.9209, 0.4347, 0.7304, 0.4347, 0.7699, 0.4061, 0.7699, 0.4061, 0.7304, 0.8967, 0.2881, 0.8967, 0.3277, 0.8681, 0.3277, 0.8681, 0.2881, 0.2804, 0.4438, 0.2804, 0.3887, 0.309, 0.3887, 0.309, 0.4438, 0.8967, 0.2881, 0.8967, 0.2486, 0.9253, 0.2486, 0.9253, 0.2881, 0.1482, 0.9286, 0.1482, 0.9682, 0.1196, 0.9682, 0.1196, 0.9286, 0.8507, 0.0, 0.8507, 0.03955, 0.822, 0.03955, 0.822, 0.0, 0.3376, 0.3887, 0.3376, 0.4438, 0.309, 0.4438, 0.309, 0.3887, 0.9663, 0.9605, 0.9663, 0.9209, 0.995, 0.9209, 0.995, 0.9605, 0.9091, 0.7232, 0.9091, 0.7627, 0.8804, 0.7627, 0.8804, 0.7232, 0.7087, 0.7232, 0.7087, 0.7627, 0.68, 0.7627, 0.68, 0.7232, 0.4173, 0.4524, 0.4173, 0.3972, 0.446, 0.3972, 0.446, 0.4524, 0.9253, 0.6441, 0.9253, 0.6836, 0.8967, 0.6836, 0.8967, 0.6441, 0.2804, 0.9564, 0.2804, 0.996, 0.2518, 0.996, 0.2518, 0.9564, 0.8518, 0.7627, 0.8518, 0.8023, 0.8232, 0.8023, 0.8232, 0.7627, 0.1083, 0.3989, 0.1083, 0.454, 0.0797, 0.454, 0.0797, 0.3989, 0.8232, 0.8814, 0.8232, 0.8418, 0.8518, 0.8418, 0.8518, 0.8814, 0.3376, 0.958, 0.3376, 0.9975, 0.309, 0.9975, 0.309, 0.958, 0.1833, 0.8893, 0.1833, 0.9288, 0.1546, 0.9288, 0.1546, 0.8893, 0.1546, 0.2175, 0.1546, 0.0, 0.1833, 0.0, 0.1833, 0.2175, 0.8681, 0.1299, 0.8681, 0.1695, 0.8395, 0.1695, 0.8395, 0.1299, 0.2119, 0.8497, 0.2119, 0.8893, 0.1833, 0.8893, 0.1833, 0.8497, 0.8108, 0.2881, 0.8108, 0.3277, 0.7822, 0.3277, 0.7822, 0.2881, 0.2119, 0.0, 0.2119, 0.2175, 0.1833, 0.2175, 0.1833, 0.0, 0.8518, 0.8814, 0.8518, 0.8418, 0.8804, 0.8418, 0.8804, 0.8814, 0.446, 0.6342, 0.446, 0.6738, 0.4173, 0.6738, 0.4173, 0.6342, 0.7137, 0.6836, 0.7137, 0.7232, 0.6851, 0.7232, 0.6851, 0.6836, 0.4173, 0.1086, 0.4173, 0.05082, 0.446, 0.05082, 0.446, 0.1086, 0.8804, 0.8814, 0.8804, 0.8418, 0.9091, 0.8418, 0.9091, 0.8814, 0.3376, 0.9296, 0.3376, 0.8901, 0.3663, 0.8901, 0.3663, 0.9296, 0.7373, 0.8814, 0.7373, 0.9209, 0.7087, 0.9209, 0.7087, 0.8814, 0.4173, 0.224, 0.4173, 0.1663, 0.446, 0.1663, 0.446, 0.224, 0.9652, 0.03955, 0.9652, 0.0, 0.9938, 0.0, 0.9938, 0.03955, 0.954, 0.3277, 0.954, 0.3672, 0.9253, 0.3672, 0.9253, 0.3277, 0.7536, 0.3277, 0.7536, 0.3672, 0.7249, 0.3672, 0.7249, 0.3277, 0.3887, 0.2246, 0.3887, 0.1669, 0.4173, 0.1669, 0.4173, 0.2246, 0.954, 0.6441, 0.954, 0.6045, 0.9826, 0.6045, 0.9826, 0.6441, 0.8681, 0.4859, 0.8681, 0.5254, 0.8395, 0.5254, 0.8395, 0.4859, 0.5145, 0.8023, 0.5145, 0.8418, 0.4858, 0.8418, 0.4858, 0.8023, 0.446, 0.3395, 0.446, 0.3972, 0.4173, 0.3972, 0.4173, 0.3395, 0.8108, 0.6441, 0.8108, 0.6045, 0.8395, 0.6045, 0.8395, 0.6441, 0.7946, 0.9209, 0.7946, 0.9605, 0.7659, 0.9605, 0.7659, 0.9209, 0.7934, 0.0, 0.7934, 0.03955, 0.7648, 0.03955, 0.7648, 9.683e-09, 0.3887, 0.1669, 0.3887, 0.1092, 0.4173, 0.1092, 0.4173, 0.1669, 0.8681, 0.209, 0.8681, 0.2486, 0.8395, 0.2486, 0.8395, 0.209, 0.954, 0.09037, 0.954, 0.1299, 0.9253, 0.1299, 0.9253, 0.09037, 0.68, 0.7627, 0.68, 0.8023, 0.6514, 0.8023, 0.6514, 0.7627, 0.446, 0.224, 0.446, 0.2818, 0.4173, 0.2818, 0.4173, 0.224, 0.2804, 0.8393, 0.2804, 0.7998, 0.309, 0.7998, 0.309, 0.8393, 0.9826, 0.3672, 0.9826, 0.4068, 0.954, 0.4068, 0.954, 0.3672, 0.1482, 0.5331, 0.1482, 0.5727, 0.1196, 0.5727, 0.1196, 0.5331, 0.4173, 0.3395, 0.4173, 0.2818, 0.446, 0.2818, 0.446, 0.3395, 0.8681, 0.2486, 0.8681, 0.2881, 0.8395, 0.2881, 0.8395, 0.2486, 0.8681, 0.4463, 0.8681, 0.4859, 0.8395, 0.4859, 0.8395, 0.4463, 0.9253, 0.4068, 0.9253, 0.4463, 0.8967, 0.4463, 0.8967, 0.4068, 0.446, 0.1086, 0.446, 0.1663, 0.4173, 0.1663, 0.4173, 0.1086, 0.9377, 0.9209, 0.9377, 0.8814, 0.9663, 0.8814, 0.9663, 0.9209, 0.7536, 0.2486, 0.7536, 0.2881, 0.7249, 0.2881, 0.7249, 0.2486, 0.1482, 0.6122, 0.1482, 0.6518, 0.1196, 0.6518, 0.1196, 0.6122, 0.3202, 0.2492, 0.3202, 0.1668, 0.3489, 0.1668, 0.3489, 0.2492, 0.3663, 0.9296, 0.3663, 0.9692, 0.3376, 0.9692, 0.3376, 0.9296, 0.4061, 0.8886, 0.4061, 0.9281, 0.3775, 0.9281, 0.3775, 0.8886, 0.02863, 0.7675, 0.02863, 0.807, 6.098e-09, 0.807, 0.0, 0.7675, 0.1482, 0.2635, 0.1482, 0.346, 0.1196, 0.346, 0.1196, 0.2635, 0.2119, 0.8412, 0.2119, 0.8016, 0.2405, 0.8016, 0.2405, 0.8412, 0.1482, 0.5727, 0.1482, 0.6122, 0.1196, 0.6122, 0.1196, 0.5727, 0.8967, 0.4463, 0.8967, 0.4859, 0.8681, 0.4859, 0.8681, 0.4463, 0.954, 0.1299, 0.954, 0.09037, 0.9826, 0.09037, 0.9826, 0.1299, 0.8395, 0.4068, 0.8395, 0.4463, 0.8108, 0.4463, 0.8108, 0.4068, 0.5145, 0.7627, 0.5145, 0.7232, 0.5431, 0.7232, 0.5431, 0.7627, 0.5942, 0.7627, 0.5942, 0.8023, 0.5655, 0.8023, 0.5655, 0.7627, 0.995, 0.7232, 0.995, 0.7627, 0.9663, 0.7627, 0.9663, 0.7232, 0.5655, 0.8418, 0.5655, 0.8023, 0.5942, 0.8023, 0.5942, 0.8418, 0.7536, 0.05082, 0.7536, 0.09037, 0.7249, 0.09037, 0.7249, 0.05082, 0.1482, 0.6518, 0.1482, 0.6913, 0.1196, 0.6913, 0.1196, 0.6518, 0.7536, 0.1299, 0.7536, 0.09037, 0.7822, 0.09037, 0.7822, 0.1299, 0.7822, 0.4068, 0.7822, 0.3672, 0.8108, 0.3672, 0.8108, 0.4068, 0.5145, 0.7232, 0.5145, 0.7627, 0.4858, 0.7627, 0.4858, 0.7232, 0.68, 0.8418, 0.68, 0.8814, 0.6514, 0.8814, 0.6514, 0.8418, 0.1833, 0.7706, 0.1833, 0.7311, 0.2119, 0.7311, 0.2119, 0.7706, 0.9253, 0.6045, 0.9253, 0.565, 0.954, 0.565, 0.954, 0.6045, 0.8232, 0.7232, 0.8232, 0.7627, 0.7946, 0.7627, 0.7946, 0.7232, 0.7423, 0.6836, 0.7423, 0.7232, 0.7137, 0.7232, 0.7137, 0.6836, 0.954, 0.1695, 0.954, 0.1299, 0.9826, 0.1299, 0.9826, 0.1695, 0.1482, 0.7704, 0.1482, 0.81, 0.1196, 0.81, 0.1196, 0.7704, 0.4347, 0.8095, 0.4347, 0.849, 0.4061, 0.849, 0.4061, 0.8095, 0.822, 0.0, 0.822, 0.03955, 0.7934, 0.03955, 0.7934, 0.0, 0.7946, 0.9605, 0.7946, 0.9209, 0.8232, 0.9209, 0.8232, 0.9605, 0.1196, 0.8495, 0.1196, 0.81, 0.1482, 0.81, 0.1482, 0.8495, 0.2804, 0.64, 0.2804, 0.6796, 0.2518, 0.6796, 0.2518, 0.64, 0.8855, 0.6836, 0.8855, 0.7232, 0.8569, 0.7232, 0.8569, 0.6836, 0.9253, 0.4463, 0.9253, 0.4068, 0.954, 0.4068, 0.954, 0.4463, 0.8395, 0.3277, 0.8395, 0.3672, 0.8108, 0.3672, 0.8108, 0.3277, 0.4746, 0.7232, 0.4746, 0.7627, 0.446, 0.7627, 0.446, 0.7232, 0.8108, 0.1695, 0.8108, 0.209, 0.7822, 0.209, 0.7822, 0.1695, 0.954, 0.5254, 0.954, 0.565, 0.9253, 0.565, 0.9253, 0.5254, 0.3775, 0.849, 0.3775, 0.8095, 0.4061, 0.8095, 0.4061, 0.849, 0.7536, 0.4859, 0.7536, 0.5254, 0.7249, 0.5254, 0.7249, 0.4859, 0.6514, 0.6836, 0.6514, 0.7232, 0.6228, 0.7232, 0.6228, 0.6836, 0.5655, 0.7627, 0.5655, 0.7232, 0.5942, 0.7232, 0.5942, 0.7627, 0.3376, 0.7207, 0.3376, 0.7602, 0.309, 0.7602, 0.309, 0.7207, 0.7536, 0.2881, 0.7536, 0.2486, 0.7822, 0.2486, 0.7822, 0.2881, 0.5942, 0.8814, 0.5942, 0.9209, 0.5655, 0.9209, 0.5655, 0.8814, 0.1833, 0.7311, 0.1833, 0.7706, 0.1546, 0.7706, 0.1546, 0.7311, 0.7373, 0.9605, 0.7373, 0.9209, 0.7659, 0.9209, 0.7659, 0.9605, 0.1083, 0.81, 0.1083, 0.8495, 0.0797, 0.8495, 0.0797, 0.81, 0.7536, 0.209, 0.7536, 0.2486, 0.7249, 0.2486, 0.7249, 0.209, 0.9253, 0.4068, 0.9253, 0.3672, 0.954, 0.3672, 0.954, 0.4068, 0.9079, 0.03955, 0.9079, 0.0, 0.9366, 0.0, 0.9366, 0.03955, 0.2804, 0.8378, 0.2804, 0.8773, 0.2518, 0.8773, 0.2518, 0.8378, 0.6514, 0.8418, 0.6514, 0.8814, 0.6228, 0.8814, 0.6228, 0.8418, 0.1083, 0.9286, 0.1083, 0.9682, 0.0797, 0.9682, 0.0797, 0.9286, 0.7659, 0.8418, 0.7659, 0.8023, 0.7946, 0.8023, 0.7946, 0.8418, 0.5942, 0.6836, 0.5942, 0.7232, 0.5655, 0.7232, 0.5655, 0.6836, 0.2804, 0.6796, 0.2804, 0.7191, 0.2518, 0.7191, 0.2518, 0.6796, 0.954, 0.4463, 0.954, 0.4068, 0.9826, 0.4068, 0.9826, 0.4463, 0.7946, 0.7627, 0.7946, 0.8023, 0.7659, 0.8023, 0.7659, 0.7627, 0.2804, 0.7587, 0.2804, 0.7982, 0.2518, 0.7982, 0.2518, 0.7587, 0.6228, 0.7627, 0.6228, 0.8023, 0.5942, 0.8023, 0.5942, 0.7627, 0.5431, 0.9209, 0.5431, 0.9605, 0.5145, 0.9605, 0.5145, 0.9209, 0.5942, 1.0, 0.5942, 0.9605, 0.6228, 0.9605, 0.6228, 1.0, 0.7822, 0.3277, 0.7822, 0.3672, 0.7536, 0.3672, 0.7536, 0.3277, 0.3663, 0.6923, 0.3663, 0.7319, 0.3376, 0.7319, 0.3376, 0.6923, 0.3376, 0.7714, 0.3376, 0.7319, 0.3663, 0.7319, 0.3663, 0.7714, 0.6514, 0.9605, 0.6514, 1.0, 0.6228, 1.0, 0.6228, 0.9605, 0.7822, 0.2881, 0.7822, 0.3277, 0.7536, 0.3277, 0.7536, 0.2881, 0.6514, 0.7627, 0.6514, 0.8023, 0.6228, 0.8023, 0.6228, 0.7627, 0.7536, 0.3672, 0.7536, 0.4068, 0.7249, 0.4068, 0.7249, 0.3672, 0.9377, 0.7627, 0.9377, 0.7232, 0.9663, 0.7232, 0.9663, 0.7627, 0.9253, 0.209, 0.9253, 0.2486, 0.8967, 0.2486, 0.8967, 0.209, 0.954, 0.4859, 0.954, 0.5254, 0.9253, 0.5254, 0.9253, 0.4859, 0.954, 0.3277, 0.954, 0.2881, 0.9826, 0.2881, 0.9826, 0.3277, 0.954, 0.2486, 0.954, 0.209, 0.9826, 0.209, 0.9826, 0.2486, 0.4746, 0.8814, 0.4746, 0.9209, 0.446, 0.9209, 0.446, 0.8814, 0.7087, 0.7627, 0.7087, 0.8023, 0.68, 0.8023, 0.68, 0.7627, 0.5942, 0.9209, 0.5942, 0.9605, 0.5655, 0.9605, 0.5655, 0.9209, 0.1196, 0.7704, 0.1196, 0.7309, 0.1482, 0.7309, 0.1482, 0.7704, 0.68, 0.6836, 0.68, 0.7232, 0.6514, 0.7232, 0.6514, 0.6836, 0.8569, 0.6836, 0.8569, 0.7232, 0.8282, 0.7232, 0.8282, 0.6836, 0.954, 0.3672, 0.954, 0.3277, 0.9826, 0.3277, 0.9826, 0.3672, 0.7087, 0.8023, 0.7087, 0.7627, 0.7373, 0.7627, 0.7373, 0.8023, 0.4347, 0.6908, 0.4347, 0.7304, 0.4061, 0.7304, 0.4061, 0.6908, 0.4746, 0.9209, 0.4746, 0.9605, 0.446, 0.9605, 0.446, 0.9209, 0.8232, 0.8814, 0.8232, 0.9209, 0.7946, 0.9209, 0.7946, 0.8814, 0.8108, 0.2881, 0.8108, 0.2486, 0.8395, 0.2486, 0.8395, 0.2881, 0.7822, 0.4463, 0.7822, 0.4859, 0.7536, 0.4859, 0.7536, 0.4463, 0.8681, 0.565, 0.8681, 0.6045, 0.8395, 0.6045, 0.8395, 0.565, 0.6514, 0.7627, 0.6514, 0.7232, 0.68, 0.7232, 0.68, 0.7627, 0.2804, 0.7982, 0.2804, 0.8378, 0.2518, 0.8378, 0.2518, 0.7982, 0.446, 0.5551, 0.446, 0.5947, 0.4173, 0.5947, 0.4173, 0.5551, 0.2405, 0.7225, 0.2405, 0.7621, 0.2119, 0.7621, 0.2119, 0.7225, 0.7249, 0.4463, 0.7249, 0.4068, 0.7536, 0.4068, 0.7536, 0.4463, 0.9253, 0.209, 0.9253, 0.1695, 0.954, 0.1695, 0.954, 0.209, 0.09662, 0.03955, 0.09662, 9.683e-09, 0.1546, 0.0, 0.1546, 0.03955, 0.1377, 0.1274, 0.0797, 0.1274, 0.0797, 0.08785, 0.1377, 0.08785, 0.5431, 0.8418, 0.5431, 0.8814, 0.5145, 0.8814, 0.5145, 0.8418, 0.2518, 0.5126, 0.2804, 0.5126, 0.2804, 0.5609, 0.2518, 0.5609, 0.1482, 0.224, 0.1482, 0.2635, 0.1196, 0.2635, 0.1196, 0.224, 0.2518, 0.3491, 0.2518, 0.3323, 0.2804, 0.3323, 0.2804, 0.3491, 0.2518, 0.4067, 0.2518, 0.3491, 0.2804, 0.3491, 0.2804, 0.4067, 0.2114, 0.2459, 0.1945, 0.2459, 0.1945, 0.2175, 0.2114, 0.2175, 0.1546, 0.1274, 0.1377, 0.1274, 0.1377, 0.08785, 0.1546, 0.08785, 0.0797, 0.03955, 0.0797, 1.937e-08, 0.09662, 9.683e-09, 0.09662, 0.03955, 0.2119, 0.4457, 0.2119, 0.3881, 0.2405, 0.3881, 0.2405, 0.4457, 0.0797, 0.1274, 0.1377, 0.1274, 0.1377, 0.1757, 0.0797, 0.1757, 0.09662, 0.03955, 0.1546, 0.03955, 0.1546, 0.08785, 0.09662, 0.08785, 0.1482, 0.224, 0.1196, 0.224, 0.1196, 0.1757, 0.1482, 0.1757])
me_plane.materials.append(mat_material_001)
me_plane.materials.append(mat_teclas)
me_plane.use_remesh_preserve_volume = False
me_plane.use_remesh_preserve_attributes = False
me_plane.use_mirror_vertex_groups = False
me_plane.update()

# ---- objects
ob_plane_001 = bpy.data.objects.new('Plane.001', me_plane_001)
ob_plane = bpy.data.objects.new('Plane', me_plane)

# ---- transforms, parenting, visibility, modifiers, constraints
ob_plane_001.location = (0.01005, -0.2809, 0.6326)
ob_plane_001.scale = (1.458, 1.458, 1.458)
ob_plane_001.lineart.crease_threshold = 0.0
ob_plane.location = (0.01005, -0.2809, 1.027)
ob_plane.scale = (1.458, 1.458, 1.458)
ob_plane.lineart.crease_threshold = 0.0

# ---- collection membership
col_collection_1.objects.link(ob_plane_001)
col_collection_1.objects.link(ob_plane)

# ---- scene / render settings (as saved in the file)
scene.frame_start = 1; scene.frame_end = 250; scene.frame_set(3)
scene.render.engine = 'BLENDER_EEVEE_NEXT'
scene.render.resolution_percentage = 50
scene.render.dither_intensity = 0.0
scene.cycles.use_denoising = False
scene.cycles.samples = 128
scene.cycles.sampling_pattern = 'TABULATED_SOBOL'
scene.cycles.use_adaptive_sampling = False
scene.cycles.use_light_tree = False
scene.cycles.blur_glossy = 0.0
scene.cycles.sample_clamp_indirect = 0.0
scene.view_settings.view_transform = 'Standard'
bpy.context.view_layer.update()

# ---- added for rendering (the .blend has no active camera and no usable light): camera, sun
cam_auto = bpy.data.cameras.new('AutoCamera')
cam_auto.lens = 50.0
cam_auto.sensor_width = 36.0
cam_auto.clip_end = 1000.0
ob_auto_camera = bpy.data.objects.new('AutoCamera', cam_auto)
scene.collection.objects.link(ob_auto_camera)
ob_auto_camera.location = (9.24907, -11.3677, 8.15644)
ob_auto_camera.rotation_euler = (1.09748, -7.21219e-08, 0.694738)
scene.camera = ob_auto_camera
light_auto_sun = bpy.data.lights.new('AutoSun', 'SUN')
light_auto_sun.energy = 3.0
light_auto_sun.angle = 0.0523599
ob_auto_sun = bpy.data.objects.new('AutoSun', light_auto_sun)
scene.collection.objects.link(ob_auto_sun)
ob_auto_sun.rotation_euler = (0.872665, 0.174533, 0.523599)
bpy.context.view_layer.update()
